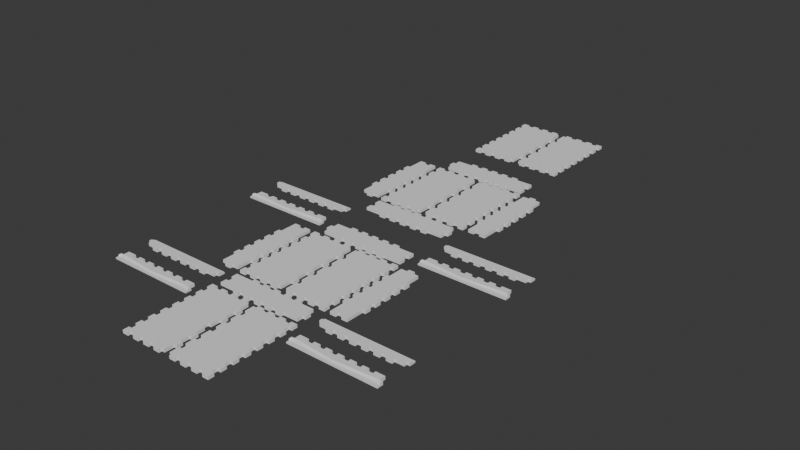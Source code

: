 # Source: caixa.blend  (saved by Blender 4.0.36; exported with 4.5.12 LTS)
import bpy
from mathutils import Matrix  # noqa: F401  (used for matrix-valued properties, if any)

bpy.ops.wm.read_factory_settings(use_empty=True)
scene = bpy.context.scene
scene.name = 'Scene'

# ---- collections
col_base = bpy.data.collections.new('base'); scene.collection.children.link(col_base)
col_lateral = bpy.data.collections.new('lateral'); scene.collection.children.link(col_lateral)

# ---- world
world_world = bpy.data.worlds.new('World'); scene.world = world_world
world_world.use_nodes = True; world_world.node_tree.nodes.clear()
_N = world_world.node_tree.nodes; _L = world_world.node_tree.links
n0 = _N.new('ShaderNodeOutputWorld'); n0.name = 'World Output'; n0.location = (300, 300)
n1 = _N.new('ShaderNodeBackground'); n1.name = 'Background'; n1.location = (10, 300)
n1.inputs[0].default_value = (0.05088, 0.05088, 0.05088, 1.0)
_L.new(n1.outputs[0], n0.inputs[0])
n0.is_active_output = True
world_world.color = (0.05088, 0.05088, 0.05088)
world_world.use_sun_shadow = False
world_world.sun_shadow_jitter_overblur = 0.0

# ---- meshes
me_plane = bpy.data.meshes.new('Plane')
me_plane.from_pydata([(-15.0, 15.0, 0.0), (-7.0, 15.0, 0.0), (-11.0, 15.0, 0.0), (-3.0, 14.0, 0.0), (-13.0, 15.0, 0.0), (-5.0, 15.0, 0.0), (-9.0, 14.0, 0.0), (-1.0, 14.0, 0.0), (-14.0, 15.0, 0.0), (-10.0, 15.0, 0.0), (-12.0, 14.0, 0.0), (-7.0, 14.0, 0.0), (-2.0, 15.0, 0.0), (-4.0, 14.0, 0.0), (0.0, 14.0, 0.0), (-15.0, 14.0, 0.0), (-13.0, 14.0, 0.0), (-11.0, 14.0, 0.0), (-8.0, 14.0, 0.0), (-9.0, 15.0, 0.0), (-6.0, 15.0, 0.0), (-5.0, 14.0, 0.0), (-3.0, 15.0, 0.0), (-1.0, 15.0, 0.0), (-15.0, 1.0, 0.0), (-15.0, 9.0, 0.0), (-15.0, 5.0, 0.0), (-14.0, 13.0, 0.0), (-15.0, 3.0, 0.0), (-15.0, 11.0, 0.0), (-14.0, 7.0, 0.0), (-15.0, 2.0, 0.0), (-15.0, 6.0, 0.0), (-14.0, 4.0, 0.0), (-14.0, 9.0, 0.0), (-15.0, 14.0, 0.0), (-14.0, 12.0, 0.0), (-14.0, 0.0, 0.0), (-14.0, 1.0, 0.0), (-14.0, 3.0, 0.0), (-14.0, 5.0, 0.0), (-14.0, 8.0, 0.0), (-15.0, 7.0, 0.0), (-15.0, 10.0, 0.0), (-14.0, 11.0, 0.0), (-15.0, 13.0, 0.0), (0.0, 0.0, 0.0), (0.0, 4.0, 0.0), (1.0, 8.0, 0.0), (1.0, 2.0, 0.0), (0.0, 10.0, 0.0), (1.0, 4.0, 0.0), (1.0, 10.0, 0.0), (0.0, 8.0, 0.0), (0.0, 2.0, 0.0), (-15.0, 15.0, 1.0), (-7.0, 15.0, 1.0), (-11.0, 15.0, 1.0), (-3.0, 14.0, 1.0), (-13.0, 15.0, 1.0), (-5.0, 15.0, 1.0), (-9.0, 14.0, 1.0), (-1.0, 14.0, 1.0), (-14.0, 15.0, 1.0), (-10.0, 15.0, 1.0), (-12.0, 14.0, 1.0), (-7.0, 14.0, 1.0), (-2.0, 15.0, 1.0), (-4.0, 14.0, 1.0), (0.0, 14.0, 1.0), (-15.0, 14.0, 1.0), (-13.0, 14.0, 1.0), (-11.0, 14.0, 1.0), (-8.0, 14.0, 1.0), (-9.0, 15.0, 1.0), (-6.0, 15.0, 1.0), (-5.0, 14.0, 1.0), (-3.0, 15.0, 1.0), (-1.0, 15.0, 1.0), (-15.0, 1.0, 1.0), (-15.0, 9.0, 1.0), (-15.0, 5.0, 1.0), (-14.0, 13.0, 1.0), (-15.0, 3.0, 1.0), (-15.0, 11.0, 1.0), (-14.0, 7.0, 1.0), (-15.0, 2.0, 1.0), (-15.0, 6.0, 1.0), (-14.0, 4.0, 1.0), (-14.0, 9.0, 1.0), (-15.0, 14.0, 1.0), (-14.0, 12.0, 1.0), (-14.0, 0.0, 1.0), (-14.0, 1.0, 1.0), (-14.0, 3.0, 1.0), (-14.0, 5.0, 1.0), (-14.0, 8.0, 1.0), (-15.0, 7.0, 1.0), (-15.0, 10.0, 1.0), (-14.0, 11.0, 1.0), (-15.0, 13.0, 1.0), (0.0, 0.0, 1.0), (0.0, 4.0, 1.0), (1.0, 8.0, 1.0), (1.0, 2.0, 1.0), (0.0, 10.0, 1.0), (1.0, 4.0, 1.0), (1.0, 10.0, 1.0), (0.0, 8.0, 1.0), (0.0, 2.0, 1.0)], [], [(8, 0, 15, 35, 45, 27, 36, 44, 29, 43, 25, 34, 41, 30, 42, 32, 26, 40, 33, 39, 28, 31, 24, 38, 37, 46, 54, 49, 51, 47, 53, 48, 52, 50, 14, 7, 23, 12, 22, 3, 13, 21, 5, 20, 1, 11, 18, 6, 19, 9, 2, 17, 10, 16, 4), (63, 59, 71, 65, 72, 57, 64, 74, 61, 73, 66, 56, 75, 60, 76, 68, 58, 77, 67, 78, 62, 69, 105, 107, 103, 108, 102, 106, 104, 109, 101, 92, 93, 79, 86, 83, 94, 88, 95, 81, 87, 97, 85, 96, 89, 80, 98, 84, 99, 91, 82, 100, 90, 70, 55), (14, 50, 105, 69), (20, 5, 60, 75), (35, 15, 70, 90), (21, 13, 68, 76), (50, 52, 107, 105), (22, 12, 67, 77), (51, 49, 104, 106), (23, 7, 62, 78), (48, 53, 108, 103), (24, 31, 86, 79), (52, 48, 103, 107), (25, 43, 98, 80), (53, 47, 102, 108), (26, 32, 87, 81), (49, 54, 109, 104), (27, 45, 100, 82), (0, 8, 63, 55), (47, 51, 106, 102), (28, 39, 94, 83), (1, 20, 75, 56), (54, 46, 101, 109), (29, 44, 99, 84), (2, 9, 64, 57), (30, 41, 96, 85), (3, 22, 77, 58), (37, 38, 93, 92), (4, 16, 71, 59), (31, 28, 83, 86), (5, 21, 76, 60), (32, 42, 97, 87), (6, 18, 73, 61), (33, 40, 95, 88), (7, 14, 69, 62), (34, 25, 80, 89), (8, 4, 59, 63), (36, 27, 82, 91), (9, 19, 74, 64), (38, 24, 79, 93), (10, 17, 72, 65), (39, 33, 88, 94), (11, 1, 56, 66), (40, 26, 81, 95), (12, 23, 78, 67), (41, 34, 89, 96), (13, 3, 58, 68), (42, 30, 85, 97), (15, 0, 55, 70), (43, 29, 84, 98), (16, 10, 65, 71), (44, 36, 91, 99), (17, 2, 57, 72), (45, 35, 90, 100), (18, 11, 66, 73), (46, 37, 92, 101), (19, 6, 61, 74)])
me_plane.update()
me_plane_003 = bpy.data.meshes.new('Plane.003')
me_plane_003.from_pydata([(-14.0, 3.0, 0.0), (-7.0, 3.0, 0.0), (-11.0, 3.0, 0.0), (-3.0, 4.0, 0.0), (-13.0, 3.0, 0.0), (-5.0, 3.0, 0.0), (-9.0, 4.0, 0.0), (-1.0, 4.0, 0.0), (-10.0, 3.0, 0.0), (-12.0, 3.0, 0.0), (-7.0, 4.0, 0.0), (-2.0, 3.0, 0.0), (-4.0, 4.0, 0.0), (0.0, 4.0, 0.0), (-14.0, 2.0, 0.0), (-8.0, 4.0, 0.0), (-9.0, 3.0, 0.0), (-6.0, 3.0, 0.0), (-5.0, 4.0, 0.0), (-3.0, 3.0, 0.0), (-1.0, 3.0, 0.0), (-15.0, 1.0, 0.0), (-14.0, 2.0, 0.0), (-15.0, 0.0, 0.0), (-14.0, 1.0, 0.0), (0.0, 0.0, 0.0), (15.0, 3.0, 0.0), (7.0, 3.0, 0.0), (11.0, 3.0, 0.0), (3.0, 4.0, 0.0), (13.0, 3.0, 0.0), (5.0, 3.0, 0.0), (9.0, 4.0, 0.0), (1.0, 4.0, 0.0), (10.0, 3.0, 0.0), (12.0, 3.0, 0.0), (7.0, 4.0, 0.0), (2.0, 3.0, 0.0), (4.0, 4.0, 0.0), (15.0, 2.0, 0.0), (14.0, 3.0, 0.0), (8.0, 4.0, 0.0), (9.0, 3.0, 0.0), (6.0, 3.0, 0.0), (5.0, 4.0, 0.0), (3.0, 3.0, 0.0), (1.0, 3.0, 0.0), (14.0, 1.0, 0.0), (15.0, 2.0, 0.0), (14.0, 0.0, 0.0), (15.0, 1.0, 0.0), (-14.0, 3.0, 1.0), (-7.0, 3.0, 1.0), (-11.0, 3.0, 1.0), (-3.0, 4.0, 1.0), (-13.0, 3.0, 1.0), (-5.0, 3.0, 1.0), (-9.0, 4.0, 1.0), (-1.0, 4.0, 1.0), (-10.0, 3.0, 1.0), (-12.0, 3.0, 1.0), (-7.0, 4.0, 1.0), (-2.0, 3.0, 1.0), (-4.0, 4.0, 1.0), (0.0, 4.0, 1.0), (-14.0, 2.0, 1.0), (-8.0, 4.0, 1.0), (-9.0, 3.0, 1.0), (-6.0, 3.0, 1.0), (-5.0, 4.0, 1.0), (-3.0, 3.0, 1.0), (-1.0, 3.0, 1.0), (-15.0, 1.0, 1.0), (-14.0, 2.0, 1.0), (-15.0, 0.0, 1.0), (-14.0, 1.0, 1.0), (0.0, 0.0, 1.0), (15.0, 3.0, 1.0), (7.0, 3.0, 1.0), (11.0, 3.0, 1.0), (3.0, 4.0, 1.0), (13.0, 3.0, 1.0), (5.0, 3.0, 1.0), (9.0, 4.0, 1.0), (1.0, 4.0, 1.0), (10.0, 3.0, 1.0), (12.0, 3.0, 1.0), (7.0, 4.0, 1.0), (2.0, 3.0, 1.0), (4.0, 4.0, 1.0), (15.0, 2.0, 1.0), (14.0, 3.0, 1.0), (8.0, 4.0, 1.0), (9.0, 3.0, 1.0), (6.0, 3.0, 1.0), (5.0, 4.0, 1.0), (3.0, 3.0, 1.0), (1.0, 3.0, 1.0), (14.0, 1.0, 1.0), (15.0, 2.0, 1.0), (14.0, 0.0, 1.0), (15.0, 1.0, 1.0)], [], [(4, 9, 2, 8, 16, 6, 15, 10, 1, 17, 5, 18, 12, 3, 19, 11, 20, 7, 13, 25, 23, 21, 24, 22, 14, 0), (49, 25, 13, 33, 46, 37, 45, 29, 38, 44, 31, 43, 27, 36, 41, 32, 42, 34, 28, 35, 30, 40, 26, 39, 48, 50, 47), (55, 51, 65, 73, 75, 72, 74, 76, 64, 58, 71, 62, 70, 54, 63, 69, 56, 68, 52, 61, 66, 57, 67, 59, 53, 60), (100, 98, 101, 99, 90, 77, 91, 81, 86, 79, 85, 93, 83, 92, 87, 78, 94, 82, 95, 89, 80, 96, 88, 97, 84, 64, 76), (32, 41, 92, 83), (19, 3, 54, 70), (33, 13, 64, 84), (18, 5, 56, 69), (34, 42, 93, 85), (15, 6, 57, 66), (30, 35, 86, 81), (13, 7, 58, 64), (36, 27, 78, 87), (16, 8, 59, 67), (37, 46, 97, 88), (1, 10, 61, 52), (38, 29, 80, 89), (20, 11, 62, 71), (39, 26, 77, 90), (3, 12, 63, 54), (40, 30, 81, 91), (0, 14, 65, 51), (26, 40, 91, 77), (2, 9, 60, 53), (41, 36, 87, 92), (35, 28, 79, 86), (42, 32, 83, 93), (10, 15, 66, 61), (43, 31, 82, 94), (6, 16, 67, 57), (44, 38, 89, 95), (5, 17, 68, 56), (45, 37, 88, 96), (12, 18, 69, 63), (46, 33, 84, 97), (11, 19, 70, 62), (47, 50, 101, 98), (7, 20, 71, 58), (49, 47, 98, 100), (24, 21, 72, 75), (50, 48, 99, 101), (21, 23, 74, 72), (25, 49, 100, 76), (22, 24, 75, 73), (48, 39, 90, 99), (14, 22, 73, 65), (23, 25, 76, 74), (4, 0, 51, 55), (27, 43, 94, 78), (9, 4, 55, 60), (28, 34, 85, 79), (29, 45, 96, 80), (17, 1, 52, 68), (31, 44, 95, 82), (8, 2, 53, 59)])
me_plane_003.update()
me_plane_007 = bpy.data.meshes.new('Plane.007')
me_plane_007.from_pydata([(-14.0, 3.0, 0.0), (-7.0, 3.0, 0.0), (-11.0, 3.0, 0.0), (-3.0, 4.0, 0.0), (-13.0, 3.0, 0.0), (-5.0, 3.0, 0.0), (-9.0, 4.0, 0.0), (-1.0, 4.0, 0.0), (-10.0, 3.0, 0.0), (-12.0, 3.0, 0.0), (-7.0, 4.0, 0.0), (-2.0, 3.0, 0.0), (-4.0, 4.0, 0.0), (1.748e-07, 4.0, 0.0), (-14.0, 2.0, 0.0), (-8.0, 4.0, 0.0), (-9.0, 3.0, 0.0), (-6.0, 3.0, 0.0), (-5.0, 4.0, 0.0), (-3.0, 3.0, 0.0), (-1.0, 3.0, 0.0), (-15.0, 1.0, 0.0), (-14.0, 2.0, 0.0), (-15.0, 6.557e-07, 0.0), (-14.0, 1.0, 0.0), (0.0, 0.0, 0.0), (15.0, 3.0, 0.0), (7.0, 3.0, 0.0), (11.0, 3.0, 0.0), (3.0, 4.0, 0.0), (13.0, 3.0, 0.0), (5.0, 3.0, 0.0), (9.0, 4.0, 0.0), (1.0, 4.0, 0.0), (10.0, 3.0, 0.0), (12.0, 3.0, 0.0), (7.0, 4.0, 0.0), (2.0, 3.0, 0.0), (4.0, 4.0, 0.0), (15.0, 2.0, 0.0), (14.0, 3.0, 0.0), (8.0, 4.0, 0.0), (9.0, 3.0, 0.0), (6.0, 3.0, 0.0), (5.0, 4.0, 0.0), (3.0, 3.0, 0.0), (1.0, 3.0, 0.0), (14.0, 1.0, 0.0), (15.0, 2.0, 0.0), (14.0, -6.12e-07, 0.0), (15.0, 1.0, 0.0), (-14.0, 3.0, 1.0), (-7.0, 3.0, 1.0), (-11.0, 3.0, 1.0), (-3.0, 4.0, 1.0), (-13.0, 3.0, 1.0), (-5.0, 3.0, 1.0), (-9.0, 4.0, 1.0), (-1.0, 4.0, 1.0), (-10.0, 3.0, 1.0), (-12.0, 3.0, 1.0), (-7.0, 4.0, 1.0), (-2.0, 3.0, 1.0), (-4.0, 4.0, 1.0), (1.748e-07, 4.0, 1.0), (-14.0, 2.0, 1.0), (-8.0, 4.0, 1.0), (-9.0, 3.0, 1.0), (-6.0, 3.0, 1.0), (-5.0, 4.0, 1.0), (-3.0, 3.0, 1.0), (-1.0, 3.0, 1.0), (-15.0, 1.0, 1.0), (-14.0, 2.0, 1.0), (-15.0, 6.557e-07, 1.0), (-14.0, 1.0, 1.0), (0.0, 0.0, 1.0), (15.0, 3.0, 1.0), (7.0, 3.0, 1.0), (11.0, 3.0, 1.0), (3.0, 4.0, 1.0), (13.0, 3.0, 1.0), (5.0, 3.0, 1.0), (9.0, 4.0, 1.0), (1.0, 4.0, 1.0), (10.0, 3.0, 1.0), (12.0, 3.0, 1.0), (7.0, 4.0, 1.0), (2.0, 3.0, 1.0), (4.0, 4.0, 1.0), (15.0, 2.0, 1.0), (14.0, 3.0, 1.0), (8.0, 4.0, 1.0), (9.0, 3.0, 1.0), (6.0, 3.0, 1.0), (5.0, 4.0, 1.0), (3.0, 3.0, 1.0), (1.0, 3.0, 1.0), (14.0, 1.0, 1.0), (15.0, 2.0, 1.0), (14.0, -6.12e-07, 1.0), (15.0, 1.0, 1.0)], [], [(4, 9, 2, 8, 16, 6, 15, 10, 1, 17, 5, 18, 12, 3, 19, 11, 20, 7, 13, 25, 23, 21, 24, 22, 14, 0), (49, 25, 13, 33, 46, 37, 45, 29, 38, 44, 31, 43, 27, 36, 41, 32, 42, 34, 28, 35, 30, 40, 26, 39, 48, 50, 47), (55, 51, 65, 73, 75, 72, 74, 76, 64, 58, 71, 62, 70, 54, 63, 69, 56, 68, 52, 61, 66, 57, 67, 59, 53, 60), (100, 98, 101, 99, 90, 77, 91, 81, 86, 79, 85, 93, 83, 92, 87, 78, 94, 82, 95, 89, 80, 96, 88, 97, 84, 64, 76), (33, 13, 64, 84), (15, 6, 57, 66), (34, 42, 93, 85), (13, 7, 58, 64), (30, 35, 86, 81), (16, 8, 59, 67), (36, 27, 78, 87), (9, 4, 55, 60), (37, 46, 97, 88), (1, 10, 61, 52), (38, 29, 80, 89), (20, 11, 62, 71), (39, 26, 77, 90), (3, 12, 63, 54), (40, 30, 81, 91), (0, 14, 65, 51), (26, 40, 91, 77), (35, 28, 79, 86), (41, 36, 87, 92), (4, 0, 51, 55), (42, 32, 83, 93), (10, 15, 66, 61), (43, 31, 82, 94), (6, 16, 67, 57), (44, 38, 89, 95), (5, 17, 68, 56), (45, 37, 88, 96), (12, 18, 69, 63), (46, 33, 84, 97), (11, 19, 70, 62), (47, 50, 101, 98), (7, 20, 71, 58), (49, 47, 98, 100), (24, 21, 72, 75), (50, 48, 99, 101), (21, 23, 74, 72), (25, 49, 100, 76), (22, 24, 75, 73), (48, 39, 90, 99), (14, 22, 73, 65), (23, 25, 76, 74), (2, 9, 60, 53), (27, 43, 94, 78), (28, 34, 85, 79), (17, 1, 52, 68), (29, 45, 96, 80), (8, 2, 53, 59), (31, 44, 95, 82), (19, 3, 54, 70), (32, 41, 92, 83), (18, 5, 56, 69)])
me_plane_007.update()
me_plane_008 = bpy.data.meshes.new('Plane.008')
me_plane_008.from_pydata([(-14.0, 3.0, 0.0), (-7.0, 3.0, 0.0), (-11.0, 3.0, 0.0), (-3.0, 4.0, 0.0), (-13.0, 3.0, 0.0), (-5.0, 3.0, 0.0), (-9.0, 4.0, 0.0), (-1.0, 4.0, 0.0), (-10.0, 3.0, 0.0), (-12.0, 3.0, 0.0), (-7.0, 4.0, 0.0), (-2.0, 3.0, 0.0), (-4.0, 4.0, 0.0), (4.77e-08, 4.0, 0.0), (-14.0, 2.0, 0.0), (-8.0, 4.0, 0.0), (-9.0, 3.0, 0.0), (-6.0, 3.0, 0.0), (-5.0, 4.0, 0.0), (-3.0, 3.0, 0.0), (-1.0, 3.0, 0.0), (-15.0, 1.0, 0.0), (-14.0, 2.0, 0.0), (-15.0, 1.789e-07, 0.0), (-14.0, 1.0, 0.0), (0.0, 0.0, 0.0), (15.0, 3.0, 0.0), (7.0, 3.0, 0.0), (11.0, 3.0, 0.0), (3.0, 4.0, 0.0), (13.0, 3.0, 0.0), (5.0, 3.0, 0.0), (9.0, 4.0, 0.0), (1.0, 4.0, 0.0), (10.0, 3.0, 0.0), (12.0, 3.0, 0.0), (7.0, 4.0, 0.0), (2.0, 3.0, 0.0), (4.0, 4.0, 0.0), (15.0, 2.0, 0.0), (14.0, 3.0, 0.0), (8.0, 4.0, 0.0), (9.0, 3.0, 0.0), (6.0, 3.0, 0.0), (5.0, 4.0, 0.0), (3.0, 3.0, 0.0), (1.0, 3.0, 0.0), (14.0, 1.0, 0.0), (15.0, 2.0, 0.0), (14.0, -1.669e-07, 0.0), (15.0, 1.0, 0.0), (-14.0, 3.0, 1.0), (-7.0, 3.0, 1.0), (-11.0, 3.0, 1.0), (-3.0, 4.0, 1.0), (-13.0, 3.0, 1.0), (-5.0, 3.0, 1.0), (-9.0, 4.0, 1.0), (-1.0, 4.0, 1.0), (-10.0, 3.0, 1.0), (-12.0, 3.0, 1.0), (-7.0, 4.0, 1.0), (-2.0, 3.0, 1.0), (-4.0, 4.0, 1.0), (4.77e-08, 4.0, 1.0), (-14.0, 2.0, 1.0), (-8.0, 4.0, 1.0), (-9.0, 3.0, 1.0), (-6.0, 3.0, 1.0), (-5.0, 4.0, 1.0), (-3.0, 3.0, 1.0), (-1.0, 3.0, 1.0), (-15.0, 1.0, 1.0), (-14.0, 2.0, 1.0), (-15.0, 1.789e-07, 1.0), (-14.0, 1.0, 1.0), (0.0, 0.0, 1.0), (15.0, 3.0, 1.0), (7.0, 3.0, 1.0), (11.0, 3.0, 1.0), (3.0, 4.0, 1.0), (13.0, 3.0, 1.0), (5.0, 3.0, 1.0), (9.0, 4.0, 1.0), (1.0, 4.0, 1.0), (10.0, 3.0, 1.0), (12.0, 3.0, 1.0), (7.0, 4.0, 1.0), (2.0, 3.0, 1.0), (4.0, 4.0, 1.0), (15.0, 2.0, 1.0), (14.0, 3.0, 1.0), (8.0, 4.0, 1.0), (9.0, 3.0, 1.0), (6.0, 3.0, 1.0), (5.0, 4.0, 1.0), (3.0, 3.0, 1.0), (1.0, 3.0, 1.0), (14.0, 1.0, 1.0), (15.0, 2.0, 1.0), (14.0, -1.669e-07, 1.0), (15.0, 1.0, 1.0)], [], [(4, 9, 2, 8, 16, 6, 15, 10, 1, 17, 5, 18, 12, 3, 19, 11, 20, 7, 13, 25, 23, 21, 24, 22, 14, 0), (49, 25, 13, 33, 46, 37, 45, 29, 38, 44, 31, 43, 27, 36, 41, 32, 42, 34, 28, 35, 30, 40, 26, 39, 48, 50, 47), (55, 51, 65, 73, 75, 72, 74, 76, 64, 58, 71, 62, 70, 54, 63, 69, 56, 68, 52, 61, 66, 57, 67, 59, 53, 60), (100, 98, 101, 99, 90, 77, 91, 81, 86, 79, 85, 93, 83, 92, 87, 78, 94, 82, 95, 89, 80, 96, 88, 97, 84, 64, 76), (10, 15, 66, 61), (43, 31, 82, 94), (6, 16, 67, 57), (44, 38, 89, 95), (5, 17, 68, 56), (45, 37, 88, 96), (12, 18, 69, 63), (46, 33, 84, 97), (11, 19, 70, 62), (47, 50, 101, 98), (7, 20, 71, 58), (49, 47, 98, 100), (24, 21, 72, 75), (50, 48, 99, 101), (21, 23, 74, 72), (25, 49, 100, 76), (22, 24, 75, 73), (48, 39, 90, 99), (14, 22, 73, 65), (23, 25, 76, 74), (9, 4, 55, 60), (27, 43, 94, 78), (28, 34, 85, 79), (17, 1, 52, 68), (29, 45, 96, 80), (8, 2, 53, 59), (31, 44, 95, 82), (19, 3, 54, 70), (32, 41, 92, 83), (18, 5, 56, 69), (33, 13, 64, 84), (15, 6, 57, 66), (34, 42, 93, 85), (13, 7, 58, 64), (30, 35, 86, 81), (2, 9, 60, 53), (36, 27, 78, 87), (16, 8, 59, 67), (37, 46, 97, 88), (1, 10, 61, 52), (38, 29, 80, 89), (20, 11, 62, 71), (39, 26, 77, 90), (3, 12, 63, 54), (40, 30, 81, 91), (0, 14, 65, 51), (26, 40, 91, 77), (4, 0, 51, 55), (41, 36, 87, 92), (35, 28, 79, 86), (42, 32, 83, 93)])
me_plane_008.update()
me_plane_009 = bpy.data.meshes.new('Plane.009')
me_plane_009.from_pydata([(-14.0, 3.0, 0.0), (-7.0, 3.0, 0.0), (-11.0, 3.0, 0.0), (-3.0, 4.0, 0.0), (-13.0, 3.0, 0.0), (-5.0, 3.0, 0.0), (-9.0, 4.0, 0.0), (-1.0, 4.0, 0.0), (-10.0, 3.0, 0.0), (-12.0, 3.0, 0.0), (-7.0, 4.0, 0.0), (-2.0, 3.0, 0.0), (-4.0, 4.0, 0.0), (-3.497e-07, 4.0, 0.0), (-14.0, 2.0, 0.0), (-8.0, 4.0, 0.0), (-9.0, 3.0, 0.0), (-6.0, 3.0, 0.0), (-5.0, 4.0, 0.0), (-3.0, 3.0, 0.0), (-1.0, 3.0, 0.0), (-15.0, 1.0, 0.0), (-14.0, 2.0, 0.0), (-15.0, -1.311e-06, 0.0), (-14.0, 1.0, 0.0), (0.0, 0.0, 0.0), (15.0, 3.0, 0.0), (7.0, 3.0, 0.0), (11.0, 3.0, 0.0), (3.0, 4.0, 0.0), (13.0, 3.0, 0.0), (5.0, 3.0, 0.0), (9.0, 4.0, 0.0), (1.0, 4.0, 0.0), (10.0, 3.0, 0.0), (12.0, 3.0, 0.0), (7.0, 4.0, 0.0), (2.0, 3.0, 0.0), (4.0, 4.0, 0.0), (15.0, 2.0, 0.0), (14.0, 3.0, 0.0), (8.0, 4.0, 0.0), (9.0, 3.0, 0.0), (6.0, 3.0, 0.0), (5.0, 4.0, 0.0), (3.0, 3.0, 0.0), (1.0, 3.0, 0.0), (14.0, 1.0, 0.0), (15.0, 2.0, 0.0), (14.0, 1.224e-06, 0.0), (15.0, 1.0, 0.0), (-14.0, 3.0, 1.0), (-7.0, 3.0, 1.0), (-11.0, 3.0, 1.0), (-3.0, 4.0, 1.0), (-13.0, 3.0, 1.0), (-5.0, 3.0, 1.0), (-9.0, 4.0, 1.0), (-1.0, 4.0, 1.0), (-10.0, 3.0, 1.0), (-12.0, 3.0, 1.0), (-7.0, 4.0, 1.0), (-2.0, 3.0, 1.0), (-4.0, 4.0, 1.0), (-3.497e-07, 4.0, 1.0), (-14.0, 2.0, 1.0), (-8.0, 4.0, 1.0), (-9.0, 3.0, 1.0), (-6.0, 3.0, 1.0), (-5.0, 4.0, 1.0), (-3.0, 3.0, 1.0), (-1.0, 3.0, 1.0), (-15.0, 1.0, 1.0), (-14.0, 2.0, 1.0), (-15.0, -1.311e-06, 1.0), (-14.0, 1.0, 1.0), (0.0, 0.0, 1.0), (15.0, 3.0, 1.0), (7.0, 3.0, 1.0), (11.0, 3.0, 1.0), (3.0, 4.0, 1.0), (13.0, 3.0, 1.0), (5.0, 3.0, 1.0), (9.0, 4.0, 1.0), (1.0, 4.0, 1.0), (10.0, 3.0, 1.0), (12.0, 3.0, 1.0), (7.0, 4.0, 1.0), (2.0, 3.0, 1.0), (4.0, 4.0, 1.0), (15.0, 2.0, 1.0), (14.0, 3.0, 1.0), (8.0, 4.0, 1.0), (9.0, 3.0, 1.0), (6.0, 3.0, 1.0), (5.0, 4.0, 1.0), (3.0, 3.0, 1.0), (1.0, 3.0, 1.0), (14.0, 1.0, 1.0), (15.0, 2.0, 1.0), (14.0, 1.224e-06, 1.0), (15.0, 1.0, 1.0)], [], [(4, 9, 2, 8, 16, 6, 15, 10, 1, 17, 5, 18, 12, 3, 19, 11, 20, 7, 13, 25, 23, 21, 24, 22, 14, 0), (49, 25, 13, 33, 46, 37, 45, 29, 38, 44, 31, 43, 27, 36, 41, 32, 42, 34, 28, 35, 30, 40, 26, 39, 48, 50, 47), (55, 51, 65, 73, 75, 72, 74, 76, 64, 58, 71, 62, 70, 54, 63, 69, 56, 68, 52, 61, 66, 57, 67, 59, 53, 60), (100, 98, 101, 99, 90, 77, 91, 81, 86, 79, 85, 93, 83, 92, 87, 78, 94, 82, 95, 89, 80, 96, 88, 97, 84, 64, 76), (47, 50, 101, 98), (7, 20, 71, 58), (49, 47, 98, 100), (24, 21, 72, 75), (50, 48, 99, 101), (21, 23, 74, 72), (25, 49, 100, 76), (22, 24, 75, 73), (48, 39, 90, 99), (14, 22, 73, 65), (23, 25, 76, 74), (2, 9, 60, 53), (27, 43, 94, 78), (28, 34, 85, 79), (17, 1, 52, 68), (29, 45, 96, 80), (8, 2, 53, 59), (31, 44, 95, 82), (19, 3, 54, 70), (32, 41, 92, 83), (18, 5, 56, 69), (33, 13, 64, 84), (15, 6, 57, 66), (34, 42, 93, 85), (13, 7, 58, 64), (30, 35, 86, 81), (35, 28, 79, 86), (36, 27, 78, 87), (16, 8, 59, 67), (37, 46, 97, 88), (1, 10, 61, 52), (38, 29, 80, 89), (20, 11, 62, 71), (39, 26, 77, 90), (3, 12, 63, 54), (40, 30, 81, 91), (0, 14, 65, 51), (26, 40, 91, 77), (4, 0, 51, 55), (41, 36, 87, 92), (9, 4, 55, 60), (42, 32, 83, 93), (10, 15, 66, 61), (43, 31, 82, 94), (6, 16, 67, 57), (44, 38, 89, 95), (5, 17, 68, 56), (45, 37, 88, 96), (12, 18, 69, 63), (46, 33, 84, 97), (11, 19, 70, 62)])
me_plane_009.update()
me_plane_010 = bpy.data.meshes.new('Plane.010')
me_plane_010.from_pydata([(-15.0, 15.0, 0.0), (-7.0, 15.0, 0.0), (-11.0, 15.0, 0.0), (-3.0, 14.0, 0.0), (-13.0, 15.0, 0.0), (-5.0, 15.0, 0.0), (-9.0, 14.0, 0.0), (-1.0, 14.0, 0.0), (-14.0, 15.0, 0.0), (-10.0, 15.0, 0.0), (-12.0, 14.0, 0.0), (-7.0, 14.0, 0.0), (-2.0, 15.0, 0.0), (-4.0, 14.0, 0.0), (0.0, 14.0, 0.0), (-15.0, 14.0, 0.0), (-13.0, 14.0, 0.0), (-11.0, 14.0, 0.0), (-8.0, 14.0, 0.0), (-9.0, 15.0, 0.0), (-6.0, 15.0, 0.0), (-5.0, 14.0, 0.0), (-3.0, 15.0, 0.0), (-1.0, 15.0, 0.0), (-15.0, 1.0, 0.0), (-15.0, 9.0, 0.0), (-15.0, 5.0, 0.0), (-14.0, 13.0, 0.0), (-15.0, 3.0, 0.0), (-15.0, 11.0, 0.0), (-14.0, 7.0, 0.0), (-15.0, 2.0, 0.0), (-15.0, 6.0, 0.0), (-14.0, 4.0, 0.0), (-14.0, 9.0, 0.0), (-15.0, 14.0, 0.0), (-14.0, 12.0, 0.0), (-14.0, 0.0, 0.0), (-14.0, 1.0, 0.0), (-14.0, 3.0, 0.0), (-14.0, 5.0, 0.0), (-14.0, 8.0, 0.0), (-15.0, 7.0, 0.0), (-15.0, 10.0, 0.0), (-14.0, 11.0, 0.0), (-15.0, 13.0, 0.0), (-1.0, 1.0, 0.0), (-1.0, 0.0, 0.0), (0.0, 1.0, 0.0), (0.0, 6.0, 0.0), (0.0, 9.0, 0.0), (0.0, 11.0, 0.0), (0.0, 4.0, 0.0), (1.0, 9.0, 0.0), (1.0, 11.0, 0.0), (1.0, 6.0, 0.0), (1.0, 4.0, 0.0), (-15.0, 15.0, 1.0), (-7.0, 15.0, 1.0), (-11.0, 15.0, 1.0), (-3.0, 14.0, 1.0), (-13.0, 15.0, 1.0), (-5.0, 15.0, 1.0), (-9.0, 14.0, 1.0), (-1.0, 14.0, 1.0), (-14.0, 15.0, 1.0), (-10.0, 15.0, 1.0), (-12.0, 14.0, 1.0), (-7.0, 14.0, 1.0), (-2.0, 15.0, 1.0), (-4.0, 14.0, 1.0), (0.0, 14.0, 1.0), (-15.0, 14.0, 1.0), (-13.0, 14.0, 1.0), (-11.0, 14.0, 1.0), (-8.0, 14.0, 1.0), (-9.0, 15.0, 1.0), (-6.0, 15.0, 1.0), (-5.0, 14.0, 1.0), (-3.0, 15.0, 1.0), (-1.0, 15.0, 1.0), (-15.0, 1.0, 1.0), (-15.0, 9.0, 1.0), (-15.0, 5.0, 1.0), (-14.0, 13.0, 1.0), (-15.0, 3.0, 1.0), (-15.0, 11.0, 1.0), (-14.0, 7.0, 1.0), (-15.0, 2.0, 1.0), (-15.0, 6.0, 1.0), (-14.0, 4.0, 1.0), (-14.0, 9.0, 1.0), (-15.0, 14.0, 1.0), (-14.0, 12.0, 1.0), (-14.0, 0.0, 1.0), (-14.0, 1.0, 1.0), (-14.0, 3.0, 1.0), (-14.0, 5.0, 1.0), (-14.0, 8.0, 1.0), (-15.0, 7.0, 1.0), (-15.0, 10.0, 1.0), (-14.0, 11.0, 1.0), (-15.0, 13.0, 1.0), (-1.0, 1.0, 1.0), (-1.0, 0.0, 1.0), (0.0, 1.0, 1.0), (0.0, 6.0, 1.0), (0.0, 9.0, 1.0), (0.0, 11.0, 1.0), (0.0, 4.0, 1.0), (1.0, 9.0, 1.0), (1.0, 11.0, 1.0), (1.0, 6.0, 1.0), (1.0, 4.0, 1.0)], [], [(8, 4, 16, 10, 17, 2, 9, 19, 6, 18, 11, 1, 20, 5, 21, 13, 3, 22, 12, 23, 7, 14, 51, 54, 53, 50, 49, 55, 56, 52, 48, 46, 47, 37, 38, 24, 31, 28, 39, 33, 40, 26, 32, 42, 30, 41, 34, 25, 43, 29, 44, 36, 27, 45, 35, 15, 0), (65, 57, 72, 92, 102, 84, 93, 101, 86, 100, 82, 91, 98, 87, 99, 89, 83, 97, 90, 96, 85, 88, 81, 95, 94, 104, 103, 105, 109, 113, 112, 106, 107, 110, 111, 108, 71, 64, 80, 69, 79, 60, 70, 78, 62, 77, 58, 68, 75, 63, 76, 66, 59, 74, 67, 73, 61), (34, 41, 98, 91), (3, 13, 70, 60), (30, 42, 99, 87), (0, 15, 72, 57), (29, 43, 100, 86), (10, 16, 73, 67), (36, 44, 101, 93), (2, 17, 74, 59), (35, 45, 102, 92), (11, 18, 75, 68), (47, 46, 103, 104), (6, 19, 76, 63), (51, 14, 71, 108), (5, 20, 77, 62), (15, 35, 92, 72), (13, 21, 78, 70), (37, 47, 104, 94), (12, 22, 79, 69), (46, 48, 105, 103), (7, 23, 80, 64), (49, 50, 107, 106), (31, 24, 81, 88), (48, 52, 109, 105), (43, 25, 82, 100), (53, 54, 111, 110), (32, 26, 83, 89), (50, 53, 110, 107), (45, 27, 84, 102), (8, 0, 57, 65), (54, 51, 108, 111), (39, 28, 85, 96), (20, 1, 58, 77), (56, 55, 112, 113), (44, 29, 86, 101), (9, 2, 59, 66), (52, 56, 113, 109), (41, 30, 87, 98), (22, 3, 60, 79), (55, 49, 106, 112), (38, 37, 94, 95), (16, 4, 61, 73), (28, 31, 88, 85), (21, 5, 62, 78), (42, 32, 89, 99), (18, 6, 63, 75), (40, 33, 90, 97), (14, 7, 64, 71), (25, 34, 91, 82), (4, 8, 65, 61), (27, 36, 93, 84), (19, 9, 66, 76), (24, 38, 95, 81), (17, 10, 67, 74), (33, 39, 96, 90), (1, 11, 68, 58), (26, 40, 97, 83), (23, 12, 69, 80)])
me_plane_010.update()
me_plane_011 = bpy.data.meshes.new('Plane.011')
me_plane_011.from_pydata([(-15.0, 15.0, 0.0), (-7.0, 15.0, 0.0), (-11.0, 15.0, 0.0), (-3.0, 14.0, 0.0), (-13.0, 15.0, 0.0), (-5.0, 15.0, 0.0), (-9.0, 14.0, 0.0), (-1.0, 14.0, 0.0), (-14.0, 15.0, 0.0), (-10.0, 15.0, 0.0), (-12.0, 14.0, 0.0), (-7.0, 14.0, 0.0), (-2.0, 15.0, 0.0), (-4.0, 14.0, 0.0), (0.0, 14.0, 0.0), (-15.0, 14.0, 0.0), (-13.0, 14.0, 0.0), (-11.0, 14.0, 0.0), (-8.0, 14.0, 0.0), (-9.0, 15.0, 0.0), (-6.0, 15.0, 0.0), (-5.0, 14.0, 0.0), (-3.0, 15.0, 0.0), (-1.0, 15.0, 0.0), (-15.0, 1.0, 0.0), (-15.0, 9.0, 0.0), (-15.0, 5.0, 0.0), (-14.0, 13.0, 0.0), (-15.0, 3.0, 0.0), (-15.0, 11.0, 0.0), (-14.0, 7.0, 0.0), (-15.0, 2.0, 0.0), (-15.0, 6.0, 0.0), (-14.0, 4.0, 0.0), (-14.0, 9.0, 0.0), (-15.0, 14.0, 0.0), (-14.0, 12.0, 0.0), (-14.0, 0.0, 0.0), (-14.0, 1.0, 0.0), (-14.0, 3.0, 0.0), (-14.0, 5.0, 0.0), (-14.0, 8.0, 0.0), (-15.0, 7.0, 0.0), (-15.0, 10.0, 0.0), (-14.0, 11.0, 0.0), (-15.0, 13.0, 0.0), (-1.0, 1.0, 0.0), (-1.0, 0.0, 0.0), (0.0, 1.0, 0.0), (0.0, 6.0, 0.0), (0.0, 9.0, 0.0), (0.0, 11.0, 0.0), (0.0, 4.0, 0.0), (-1.0, 9.0, 0.0), (-1.0, 11.0, 0.0), (-1.0, 6.0, 0.0), (-1.0, 4.0, 0.0), (-15.0, 15.0, 1.0), (-7.0, 15.0, 1.0), (-11.0, 15.0, 1.0), (-3.0, 14.0, 1.0), (-13.0, 15.0, 1.0), (-5.0, 15.0, 1.0), (-9.0, 14.0, 1.0), (-1.0, 14.0, 1.0), (-14.0, 15.0, 1.0), (-10.0, 15.0, 1.0), (-12.0, 14.0, 1.0), (-7.0, 14.0, 1.0), (-2.0, 15.0, 1.0), (-4.0, 14.0, 1.0), (0.0, 14.0, 1.0), (-15.0, 14.0, 1.0), (-13.0, 14.0, 1.0), (-11.0, 14.0, 1.0), (-8.0, 14.0, 1.0), (-9.0, 15.0, 1.0), (-6.0, 15.0, 1.0), (-5.0, 14.0, 1.0), (-3.0, 15.0, 1.0), (-1.0, 15.0, 1.0), (-15.0, 1.0, 1.0), (-15.0, 9.0, 1.0), (-15.0, 5.0, 1.0), (-14.0, 13.0, 1.0), (-15.0, 3.0, 1.0), (-15.0, 11.0, 1.0), (-14.0, 7.0, 1.0), (-15.0, 2.0, 1.0), (-15.0, 6.0, 1.0), (-14.0, 4.0, 1.0), (-14.0, 9.0, 1.0), (-15.0, 14.0, 1.0), (-14.0, 12.0, 1.0), (-14.0, 0.0, 1.0), (-14.0, 1.0, 1.0), (-14.0, 3.0, 1.0), (-14.0, 5.0, 1.0), (-14.0, 8.0, 1.0), (-15.0, 7.0, 1.0), (-15.0, 10.0, 1.0), (-14.0, 11.0, 1.0), (-15.0, 13.0, 1.0), (-1.0, 1.0, 1.0), (-1.0, 0.0, 1.0), (0.0, 1.0, 1.0), (0.0, 6.0, 1.0), (0.0, 9.0, 1.0), (0.0, 11.0, 1.0), (0.0, 4.0, 1.0), (-1.0, 9.0, 1.0), (-1.0, 11.0, 1.0), (-1.0, 6.0, 1.0), (-1.0, 4.0, 1.0)], [], [(8, 4, 16, 10, 17, 2, 9, 19, 6, 18, 11, 1, 20, 5, 21, 13, 3, 22, 12, 23, 7, 14, 51, 54, 53, 50, 49, 55, 56, 52, 48, 46, 47, 37, 38, 24, 31, 28, 39, 33, 40, 26, 32, 42, 30, 41, 34, 25, 43, 29, 44, 36, 27, 45, 35, 15, 0), (65, 57, 72, 92, 102, 84, 93, 101, 86, 100, 82, 91, 98, 87, 99, 89, 83, 97, 90, 96, 85, 88, 81, 95, 94, 104, 103, 105, 109, 113, 112, 106, 107, 110, 111, 108, 71, 64, 80, 69, 79, 60, 70, 78, 62, 77, 58, 68, 75, 63, 76, 66, 59, 74, 67, 73, 61), (43, 25, 82, 100), (53, 54, 111, 110), (32, 26, 83, 89), (50, 53, 110, 107), (45, 27, 84, 102), (8, 0, 57, 65), (54, 51, 108, 111), (39, 28, 85, 96), (20, 1, 58, 77), (56, 55, 112, 113), (44, 29, 86, 101), (9, 2, 59, 66), (52, 56, 113, 109), (41, 30, 87, 98), (22, 3, 60, 79), (55, 49, 106, 112), (38, 37, 94, 95), (16, 4, 61, 73), (28, 31, 88, 85), (21, 5, 62, 78), (42, 32, 89, 99), (18, 6, 63, 75), (40, 33, 90, 97), (14, 7, 64, 71), (25, 34, 91, 82), (4, 8, 65, 61), (27, 36, 93, 84), (19, 9, 66, 76), (24, 38, 95, 81), (17, 10, 67, 74), (33, 39, 96, 90), (1, 11, 68, 58), (26, 40, 97, 83), (23, 12, 69, 80), (34, 41, 98, 91), (3, 13, 70, 60), (30, 42, 99, 87), (0, 15, 72, 57), (29, 43, 100, 86), (10, 16, 73, 67), (36, 44, 101, 93), (2, 17, 74, 59), (35, 45, 102, 92), (11, 18, 75, 68), (47, 46, 103, 104), (6, 19, 76, 63), (51, 14, 71, 108), (5, 20, 77, 62), (15, 35, 92, 72), (13, 21, 78, 70), (37, 47, 104, 94), (12, 22, 79, 69), (46, 48, 105, 103), (7, 23, 80, 64), (49, 50, 107, 106), (31, 24, 81, 88), (48, 52, 109, 105)])
me_plane_011.update()
me_plane_012 = bpy.data.meshes.new('Plane.012')
me_plane_012.from_pydata([(-15.0, 15.0, 0.0), (-7.0, 15.0, 0.0), (-11.0, 15.0, 0.0), (-3.0, 14.0, 0.0), (-13.0, 15.0, 0.0), (-5.0, 15.0, 0.0), (-9.0, 14.0, 0.0), (-1.0, 14.0, 0.0), (-14.0, 15.0, 0.0), (-10.0, 15.0, 0.0), (-12.0, 14.0, 0.0), (-7.0, 14.0, 0.0), (-2.0, 15.0, 0.0), (-4.0, 14.0, 0.0), (0.0, 14.0, 0.0), (-15.0, 14.0, 0.0), (-13.0, 14.0, 0.0), (-11.0, 14.0, 0.0), (-8.0, 14.0, 0.0), (-9.0, 15.0, 0.0), (-6.0, 15.0, 0.0), (-5.0, 14.0, 0.0), (-3.0, 15.0, 0.0), (-1.0, 15.0, 0.0), (-15.0, 1.0, 0.0), (-15.0, 9.0, 0.0), (-15.0, 5.0, 0.0), (-14.0, 13.0, 0.0), (-15.0, 3.0, 0.0), (-15.0, 11.0, 0.0), (-14.0, 7.0, 0.0), (-15.0, 2.0, 0.0), (-15.0, 6.0, 0.0), (-14.0, 4.0, 0.0), (-14.0, 9.0, 0.0), (-15.0, 14.0, 0.0), (-14.0, 12.0, 0.0), (-14.0, 0.0, 0.0), (-14.0, 1.0, 0.0), (-14.0, 3.0, 0.0), (-14.0, 5.0, 0.0), (-14.0, 8.0, 0.0), (-15.0, 7.0, 0.0), (-15.0, 10.0, 0.0), (-14.0, 11.0, 0.0), (-15.0, 13.0, 0.0), (0.0, 0.0, 0.0), (0.0, 4.0, 0.0), (-1.0, 8.0, 0.0), (-1.0, 2.0, 0.0), (0.0, 10.0, 0.0), (-1.0, 4.0, 0.0), (-1.0, 10.0, 0.0), (0.0, 8.0, 0.0), (0.0, 2.0, 0.0), (-15.0, 15.0, 1.0), (-7.0, 15.0, 1.0), (-11.0, 15.0, 1.0), (-3.0, 14.0, 1.0), (-13.0, 15.0, 1.0), (-5.0, 15.0, 1.0), (-9.0, 14.0, 1.0), (-1.0, 14.0, 1.0), (-14.0, 15.0, 1.0), (-10.0, 15.0, 1.0), (-12.0, 14.0, 1.0), (-7.0, 14.0, 1.0), (-2.0, 15.0, 1.0), (-4.0, 14.0, 1.0), (0.0, 14.0, 1.0), (-15.0, 14.0, 1.0), (-13.0, 14.0, 1.0), (-11.0, 14.0, 1.0), (-8.0, 14.0, 1.0), (-9.0, 15.0, 1.0), (-6.0, 15.0, 1.0), (-5.0, 14.0, 1.0), (-3.0, 15.0, 1.0), (-1.0, 15.0, 1.0), (-15.0, 1.0, 1.0), (-15.0, 9.0, 1.0), (-15.0, 5.0, 1.0), (-14.0, 13.0, 1.0), (-15.0, 3.0, 1.0), (-15.0, 11.0, 1.0), (-14.0, 7.0, 1.0), (-15.0, 2.0, 1.0), (-15.0, 6.0, 1.0), (-14.0, 4.0, 1.0), (-14.0, 9.0, 1.0), (-15.0, 14.0, 1.0), (-14.0, 12.0, 1.0), (-14.0, 0.0, 1.0), (-14.0, 1.0, 1.0), (-14.0, 3.0, 1.0), (-14.0, 5.0, 1.0), (-14.0, 8.0, 1.0), (-15.0, 7.0, 1.0), (-15.0, 10.0, 1.0), (-14.0, 11.0, 1.0), (-15.0, 13.0, 1.0), (0.0, 0.0, 1.0), (0.0, 4.0, 1.0), (-1.0, 8.0, 1.0), (-1.0, 2.0, 1.0), (0.0, 10.0, 1.0), (-1.0, 4.0, 1.0), (-1.0, 10.0, 1.0), (0.0, 8.0, 1.0), (0.0, 2.0, 1.0)], [], [(8, 0, 15, 35, 45, 27, 36, 44, 29, 43, 25, 34, 41, 30, 42, 32, 26, 40, 33, 39, 28, 31, 24, 38, 37, 46, 54, 49, 51, 47, 53, 48, 52, 50, 14, 7, 23, 12, 22, 3, 13, 21, 5, 20, 1, 11, 18, 6, 19, 9, 2, 17, 10, 16, 4), (63, 59, 71, 65, 72, 57, 64, 74, 61, 73, 66, 56, 75, 60, 76, 68, 58, 77, 67, 78, 62, 69, 105, 107, 103, 108, 102, 106, 104, 109, 101, 92, 93, 79, 86, 83, 94, 88, 95, 81, 87, 97, 85, 96, 89, 80, 98, 84, 99, 91, 82, 100, 90, 70, 55), (36, 27, 82, 91), (9, 19, 74, 64), (38, 24, 79, 93), (10, 17, 72, 65), (39, 33, 88, 94), (11, 1, 56, 66), (40, 26, 81, 95), (12, 23, 78, 67), (41, 34, 89, 96), (13, 3, 58, 68), (42, 30, 85, 97), (15, 0, 55, 70), (43, 29, 84, 98), (16, 10, 65, 71), (44, 36, 91, 99), (17, 2, 57, 72), (45, 35, 90, 100), (18, 11, 66, 73), (46, 37, 92, 101), (19, 6, 61, 74), (14, 50, 105, 69), (20, 5, 60, 75), (35, 15, 70, 90), (21, 13, 68, 76), (50, 52, 107, 105), (22, 12, 67, 77), (51, 49, 104, 106), (23, 7, 62, 78), (48, 53, 108, 103), (24, 31, 86, 79), (52, 48, 103, 107), (25, 43, 98, 80), (53, 47, 102, 108), (26, 32, 87, 81), (49, 54, 109, 104), (27, 45, 100, 82), (0, 8, 63, 55), (47, 51, 106, 102), (28, 39, 94, 83), (1, 20, 75, 56), (54, 46, 101, 109), (29, 44, 99, 84), (2, 9, 64, 57), (30, 41, 96, 85), (3, 22, 77, 58), (37, 38, 93, 92), (4, 16, 71, 59), (31, 28, 83, 86), (5, 21, 76, 60), (32, 42, 97, 87), (6, 18, 73, 61), (33, 40, 95, 88), (7, 14, 69, 62), (34, 25, 80, 89), (8, 4, 59, 63)])
me_plane_012.update()
me_plane_001 = bpy.data.meshes.new('Plane.001')
me_plane_001.from_pydata([(-14.0, 3.0, 0.0), (-7.0, 3.0, 0.0), (-11.0, 3.0, 0.0), (-3.0, 4.0, 0.0), (-14.0, 4.0, 0.0), (-5.0, 3.0, 0.0), (-9.0, 4.0, 0.0), (-1.0, 4.0, 0.0), (-10.0, 3.0, 0.0), (-12.0, 4.0, 0.0), (-7.0, 4.0, 0.0), (-2.0, 3.0, 0.0), (-4.0, 4.0, 0.0), (0.0, 4.0, 0.0), (-14.0, 2.0, 0.0), (-13.0, 4.0, 0.0), (-11.0, 4.0, 0.0), (-8.0, 4.0, 0.0), (-9.0, 3.0, 0.0), (-6.0, 3.0, 0.0), (-5.0, 4.0, 0.0), (-3.0, 3.0, 0.0), (-1.0, 3.0, 0.0), (-15.0, 2.0, 0.0), (-15.0, 0.0, 0.0), (0.0, 0.0, 0.0), (-15.0, 1.0, 0.0), (-14.0, 3.0, 1.0), (-7.0, 3.0, 1.0), (-11.0, 3.0, 1.0), (-3.0, 4.0, 1.0), (-14.0, 4.0, 1.0), (-5.0, 3.0, 1.0), (-9.0, 4.0, 1.0), (-1.0, 4.0, 1.0), (-10.0, 3.0, 1.0), (-12.0, 4.0, 1.0), (-7.0, 4.0, 1.0), (-2.0, 3.0, 1.0), (-4.0, 4.0, 1.0), (0.0, 4.0, 1.0), (-14.0, 2.0, 1.0), (-13.0, 4.0, 1.0), (-11.0, 4.0, 1.0), (-8.0, 4.0, 1.0), (-9.0, 3.0, 1.0), (-6.0, 3.0, 1.0), (-5.0, 4.0, 1.0), (-3.0, 3.0, 1.0), (-1.0, 3.0, 1.0), (-15.0, 2.0, 1.0), (-15.0, 1.0, 0.5), (0.0, 1.0, 0.5), (-15.0, 1.0, 1.0), (0.0, 2.0, 1.0), (0.0, 3.0, 1.0), (0.0, 1.0, 1.0), (-7.5, 0.0, 0.0), (-7.5, 1.0, 0.5), (0.0, 0.0, 0.5), (-15.0, 0.0, 0.5), (-7.5, 0.0, 0.5), (-7.5, 1.0, 1.0)], [(62, 56), (53, 62), (58, 62)], [(4, 0, 14, 23, 26, 24, 57, 25, 13, 7, 22, 11, 21, 3, 12, 20, 5, 19, 1, 10, 17, 6, 18, 8, 2, 16, 9, 15), (31, 42, 36, 43, 29, 35, 45, 33, 44, 37, 28, 46, 32, 47, 39, 30, 48, 38, 49, 34, 40, 55, 54, 56, 52, 58, 51, 53, 50, 41, 27), (26, 23, 50, 53, 51), (61, 60, 51, 58), (23, 14, 41, 50), (1, 19, 46, 28), (2, 8, 35, 29), (3, 21, 48, 30), (4, 15, 42, 31), (5, 20, 47, 32), (0, 4, 31, 27), (6, 17, 44, 33), (7, 13, 40, 34), (8, 18, 45, 35), (9, 16, 43, 36), (10, 1, 28, 37), (11, 22, 49, 38), (12, 3, 30, 39), (14, 0, 27, 41), (15, 9, 36, 42), (16, 2, 29, 43), (17, 10, 37, 44), (18, 6, 33, 45), (19, 5, 32, 46), (20, 12, 39, 47), (21, 11, 38, 48), (22, 7, 34, 49), (59, 61, 58, 52), (25, 57, 61, 59), (57, 24, 60, 61), (24, 26, 51, 60)])
me_plane_001.update()
me_plane_002 = bpy.data.meshes.new('Plane.002')
me_plane_002.from_pydata([(-14.0, 1.0, 0.0), (-7.0, 2.0, 0.0), (-11.0, 2.0, 0.0), (-3.0, 1.0, 0.0), (-13.0, 1.0, 0.0), (-5.0, 2.0, 0.0), (-9.0, 1.0, 0.0), (-1.0, 1.0, 0.0), (-10.0, 2.0, 0.0), (-12.0, 1.0, 0.0), (-7.0, 1.0, 0.0), (-2.0, 2.0, 0.0), (-4.0, 1.0, 0.0), (0.0, 1.0, 0.0), (-14.0, 0.0, 0.0), (-11.0, 1.0, 0.0), (-8.0, 1.0, 0.0), (-9.0, 2.0, 0.0), (-6.0, 2.0, 0.0), (-5.0, 1.0, 0.0), (-3.0, 2.0, 0.0), (-1.0, 2.0, 0.0), (-15.0, 0.0, 0.0), (-15.0, -2.0, 0.0), (0.0, -2.0, 0.0), (14.0, 1.0, 0.0), (7.0, 2.0, 0.0), (11.0, 2.0, 0.0), (3.0, 1.0, 0.0), (13.0, 1.0, 0.0), (5.0, 2.0, 0.0), (9.0, 1.0, 0.0), (1.0, 1.0, 0.0), (10.0, 2.0, 0.0), (12.0, 1.0, 0.0), (7.0, 1.0, 0.0), (2.0, 2.0, 0.0), (4.0, 1.0, 0.0), (14.0, 0.0, 0.0), (11.0, 1.0, 0.0), (8.0, 1.0, 0.0), (9.0, 2.0, 0.0), (6.0, 2.0, 0.0), (5.0, 1.0, 0.0), (3.0, 2.0, 0.0), (1.0, 2.0, 0.0), (15.0, 0.0, 0.0), (15.0, -2.0, 0.0), (15.0, -1.0, 0.0), (-15.0, -1.0, 0.0), (-14.0, 1.0, 1.0), (-7.0, 2.0, 1.0), (-11.0, 2.0, 1.0), (-3.0, 1.0, 1.0), (-13.0, 1.0, 1.0), (-5.0, 2.0, 1.0), (-9.0, 1.0, 1.0), (-1.0, 1.0, 1.0), (-10.0, 2.0, 1.0), (-12.0, 1.0, 1.0), (-7.0, 1.0, 1.0), (-2.0, 2.0, 1.0), (-4.0, 1.0, 1.0), (0.0, 1.0, 1.0), (-14.0, 0.0, 1.0), (-11.0, 1.0, 1.0), (-8.0, 1.0, 1.0), (-9.0, 2.0, 1.0), (-6.0, 2.0, 1.0), (-5.0, 1.0, 1.0), (-3.0, 2.0, 1.0), (-1.0, 2.0, 1.0), (-15.0, 0.0, 1.0), (-15.0, -1.0, 0.5), (0.0, -1.0, 0.5), (14.0, 1.0, 1.0), (7.0, 2.0, 1.0), (11.0, 2.0, 1.0), (3.0, 1.0, 1.0), (13.0, 1.0, 1.0), (5.0, 2.0, 1.0), (9.0, 1.0, 1.0), (1.0, 1.0, 1.0), (10.0, 2.0, 1.0), (12.0, 1.0, 1.0), (7.0, 1.0, 1.0), (2.0, 2.0, 1.0), (4.0, 1.0, 1.0), (14.0, 0.0, 1.0), (11.0, 1.0, 1.0), (8.0, 1.0, 1.0), (9.0, 2.0, 1.0), (6.0, 2.0, 1.0), (5.0, 1.0, 1.0), (3.0, 2.0, 1.0), (1.0, 2.0, 1.0), (15.0, 0.0, 1.0), (15.0, -1.0, 0.5), (15.0, -1.0, 1.0), (-15.0, -1.0, 1.0), (0.0, -1.0, 1.0), (0.0, -1.0, 0.0), (-15.0, -2.0, 0.5), (0.0, -2.0, 0.5), (15.0, -2.0, 0.5)], [(74, 101)], [(47, 48, 46, 38, 25, 29, 34, 39, 27, 33, 41, 31, 40, 35, 26, 42, 30, 43, 37, 28, 44, 36, 45, 32, 13, 101, 24), (4, 0, 14, 22, 49, 23, 24, 101, 13, 7, 21, 11, 20, 3, 12, 19, 5, 18, 1, 10, 16, 6, 17, 8, 2, 15, 9), (97, 74, 100, 63, 82, 95, 86, 94, 78, 87, 93, 80, 92, 76, 85, 90, 81, 91, 83, 77, 89, 84, 79, 75, 88, 96, 98), (54, 59, 65, 52, 58, 67, 56, 66, 60, 51, 68, 55, 69, 62, 53, 70, 61, 71, 57, 63, 100, 74, 73, 99, 72, 64, 50), (20, 11, 61, 70), (38, 46, 96, 88), (7, 13, 63, 57), (45, 36, 86, 95), (21, 7, 57, 71), (49, 22, 72, 99, 73), (8, 17, 67, 58), (28, 37, 87, 78), (46, 48, 97, 98, 96), (9, 15, 65, 59), (25, 38, 88, 75), (22, 14, 64, 72), (10, 1, 51, 60), (29, 25, 75, 79), (24, 23, 102, 73, 74, 103), (0, 4, 54, 50), (11, 21, 71, 61), (27, 39, 89, 77), (42, 26, 76, 92), (4, 9, 59, 54), (12, 3, 53, 62), (35, 40, 90, 85), (33, 27, 77, 83), (14, 0, 50, 64), (31, 41, 91, 81), (44, 28, 78, 94), (34, 29, 79, 84), (30, 42, 92, 80), (43, 30, 80, 93), (15, 2, 52, 65), (37, 43, 93, 87), (1, 18, 68, 51), (40, 31, 81, 90), (16, 10, 60, 66), (36, 44, 94, 86), (2, 8, 58, 52), (13, 32, 82, 63), (17, 6, 56, 67), (32, 45, 95, 82), (3, 20, 70, 53), (41, 33, 83, 91), (18, 5, 55, 68), (48, 47, 104, 97), (5, 19, 69, 55), (39, 34, 84, 89), (19, 12, 62, 69), (47, 24, 103, 74, 97, 104), (6, 16, 66, 56), (26, 35, 85, 76), (23, 49, 73, 102)])
me_plane_002.update()
me_plane_016 = bpy.data.meshes.new('Plane.016')
me_plane_016.from_pydata([(-14.0, 3.0, 0.0), (-7.0, 3.0, 0.0), (-11.0, 3.0, 0.0), (-3.0, 4.0, 0.0), (-13.0, 3.0, 0.0), (-5.0, 3.0, 0.0), (-9.0, 4.0, 0.0), (-1.0, 4.0, 0.0), (-10.0, 3.0, 0.0), (-12.0, 3.0, 0.0), (-7.0, 4.0, 0.0), (-2.0, 3.0, 0.0), (-4.0, 4.0, 0.0), (-3.497e-07, 4.0, 0.0), (-14.0, 2.0, 0.0), (-8.0, 4.0, 0.0), (-9.0, 3.0, 0.0), (-6.0, 3.0, 0.0), (-5.0, 4.0, 0.0), (-3.0, 3.0, 0.0), (-1.0, 3.0, 0.0), (-15.0, 1.0, 0.0), (-14.0, 2.0, 0.0), (-15.0, -1.311e-06, 0.0), (-14.0, 1.0, 0.0), (0.0, 0.0, 0.0), (15.0, 3.0, 0.0), (7.0, 3.0, 0.0), (11.0, 3.0, 0.0), (3.0, 4.0, 0.0), (13.0, 3.0, 0.0), (5.0, 3.0, 0.0), (9.0, 4.0, 0.0), (1.0, 4.0, 0.0), (10.0, 3.0, 0.0), (12.0, 3.0, 0.0), (7.0, 4.0, 0.0), (2.0, 3.0, 0.0), (4.0, 4.0, 0.0), (15.0, 2.0, 0.0), (14.0, 3.0, 0.0), (8.0, 4.0, 0.0), (9.0, 3.0, 0.0), (6.0, 3.0, 0.0), (5.0, 4.0, 0.0), (3.0, 3.0, 0.0), (1.0, 3.0, 0.0), (14.0, 1.0, 0.0), (15.0, 2.0, 0.0), (14.0, 1.224e-06, 0.0), (15.0, 1.0, 0.0), (-14.0, 3.0, 1.0), (-7.0, 3.0, 1.0), (-11.0, 3.0, 1.0), (-3.0, 4.0, 1.0), (-13.0, 3.0, 1.0), (-5.0, 3.0, 1.0), (-9.0, 4.0, 1.0), (-1.0, 4.0, 1.0), (-10.0, 3.0, 1.0), (-12.0, 3.0, 1.0), (-7.0, 4.0, 1.0), (-2.0, 3.0, 1.0), (-4.0, 4.0, 1.0), (-3.497e-07, 4.0, 1.0), (-14.0, 2.0, 1.0), (-8.0, 4.0, 1.0), (-9.0, 3.0, 1.0), (-6.0, 3.0, 1.0), (-5.0, 4.0, 1.0), (-3.0, 3.0, 1.0), (-1.0, 3.0, 1.0), (-15.0, 1.0, 1.0), (-14.0, 2.0, 1.0), (-15.0, -1.311e-06, 1.0), (-14.0, 1.0, 1.0), (0.0, 0.0, 1.0), (15.0, 3.0, 1.0), (7.0, 3.0, 1.0), (11.0, 3.0, 1.0), (3.0, 4.0, 1.0), (13.0, 3.0, 1.0), (5.0, 3.0, 1.0), (9.0, 4.0, 1.0), (1.0, 4.0, 1.0), (10.0, 3.0, 1.0), (12.0, 3.0, 1.0), (7.0, 4.0, 1.0), (2.0, 3.0, 1.0), (4.0, 4.0, 1.0), (15.0, 2.0, 1.0), (14.0, 3.0, 1.0), (8.0, 4.0, 1.0), (9.0, 3.0, 1.0), (6.0, 3.0, 1.0), (5.0, 4.0, 1.0), (3.0, 3.0, 1.0), (1.0, 3.0, 1.0), (14.0, 1.0, 1.0), (15.0, 2.0, 1.0), (14.0, 1.224e-06, 1.0), (15.0, 1.0, 1.0)], [], [(4, 9, 2, 8, 16, 6, 15, 10, 1, 17, 5, 18, 12, 3, 19, 11, 20, 7, 13, 25, 23, 21, 24, 22, 14, 0), (49, 25, 13, 33, 46, 37, 45, 29, 38, 44, 31, 43, 27, 36, 41, 32, 42, 34, 28, 35, 30, 40, 26, 39, 48, 50, 47), (55, 51, 65, 73, 75, 72, 74, 76, 64, 58, 71, 62, 70, 54, 63, 69, 56, 68, 52, 61, 66, 57, 67, 59, 53, 60), (100, 98, 101, 99, 90, 77, 91, 81, 86, 79, 85, 93, 83, 92, 87, 78, 94, 82, 95, 89, 80, 96, 88, 97, 84, 64, 76), (43, 31, 82, 94), (6, 16, 67, 57), (44, 38, 89, 95), (5, 17, 68, 56), (45, 37, 88, 96), (12, 18, 69, 63), (46, 33, 84, 97), (11, 19, 70, 62), (47, 50, 101, 98), (7, 20, 71, 58), (49, 47, 98, 100), (24, 21, 72, 75), (50, 48, 99, 101), (21, 23, 74, 72), (25, 49, 100, 76), (22, 24, 75, 73), (48, 39, 90, 99), (14, 22, 73, 65), (23, 25, 76, 74), (2, 9, 60, 53), (27, 43, 94, 78), (28, 34, 85, 79), (17, 1, 52, 68), (29, 45, 96, 80), (8, 2, 53, 59), (31, 44, 95, 82), (19, 3, 54, 70), (32, 41, 92, 83), (18, 5, 56, 69), (33, 13, 64, 84), (15, 6, 57, 66), (34, 42, 93, 85), (13, 7, 58, 64), (30, 35, 86, 81), (35, 28, 79, 86), (36, 27, 78, 87), (16, 8, 59, 67), (37, 46, 97, 88), (1, 10, 61, 52), (38, 29, 80, 89), (20, 11, 62, 71), (39, 26, 77, 90), (3, 12, 63, 54), (40, 30, 81, 91), (0, 14, 65, 51), (26, 40, 91, 77), (4, 0, 51, 55), (41, 36, 87, 92), (9, 4, 55, 60), (42, 32, 83, 93), (10, 15, 66, 61)])
me_plane_016.update()
me_plane_017 = bpy.data.meshes.new('Plane.017')
me_plane_017.from_pydata([(-14.0, 3.0, 0.0), (-7.0, 3.0, 0.0), (-11.0, 3.0, 0.0), (-3.0, 4.0, 0.0), (-13.0, 3.0, 0.0), (-5.0, 3.0, 0.0), (-9.0, 4.0, 0.0), (-1.0, 4.0, 0.0), (-10.0, 3.0, 0.0), (-12.0, 3.0, 0.0), (-7.0, 4.0, 0.0), (-2.0, 3.0, 0.0), (-4.0, 4.0, 0.0), (4.77e-08, 4.0, 0.0), (-14.0, 2.0, 0.0), (-8.0, 4.0, 0.0), (-9.0, 3.0, 0.0), (-6.0, 3.0, 0.0), (-5.0, 4.0, 0.0), (-3.0, 3.0, 0.0), (-1.0, 3.0, 0.0), (-15.0, 1.0, 0.0), (-14.0, 2.0, 0.0), (-15.0, 1.789e-07, 0.0), (-14.0, 1.0, 0.0), (0.0, 0.0, 0.0), (15.0, 3.0, 0.0), (7.0, 3.0, 0.0), (11.0, 3.0, 0.0), (3.0, 4.0, 0.0), (13.0, 3.0, 0.0), (5.0, 3.0, 0.0), (9.0, 4.0, 0.0), (1.0, 4.0, 0.0), (10.0, 3.0, 0.0), (12.0, 3.0, 0.0), (7.0, 4.0, 0.0), (2.0, 3.0, 0.0), (4.0, 4.0, 0.0), (15.0, 2.0, 0.0), (14.0, 3.0, 0.0), (8.0, 4.0, 0.0), (9.0, 3.0, 0.0), (6.0, 3.0, 0.0), (5.0, 4.0, 0.0), (3.0, 3.0, 0.0), (1.0, 3.0, 0.0), (14.0, 1.0, 0.0), (15.0, 2.0, 0.0), (14.0, -1.669e-07, 0.0), (15.0, 1.0, 0.0), (-14.0, 3.0, 1.0), (-7.0, 3.0, 1.0), (-11.0, 3.0, 1.0), (-3.0, 4.0, 1.0), (-13.0, 3.0, 1.0), (-5.0, 3.0, 1.0), (-9.0, 4.0, 1.0), (-1.0, 4.0, 1.0), (-10.0, 3.0, 1.0), (-12.0, 3.0, 1.0), (-7.0, 4.0, 1.0), (-2.0, 3.0, 1.0), (-4.0, 4.0, 1.0), (4.77e-08, 4.0, 1.0), (-14.0, 2.0, 1.0), (-8.0, 4.0, 1.0), (-9.0, 3.0, 1.0), (-6.0, 3.0, 1.0), (-5.0, 4.0, 1.0), (-3.0, 3.0, 1.0), (-1.0, 3.0, 1.0), (-15.0, 1.0, 1.0), (-14.0, 2.0, 1.0), (-15.0, 1.789e-07, 1.0), (-14.0, 1.0, 1.0), (0.0, 0.0, 1.0), (15.0, 3.0, 1.0), (7.0, 3.0, 1.0), (11.0, 3.0, 1.0), (3.0, 4.0, 1.0), (13.0, 3.0, 1.0), (5.0, 3.0, 1.0), (9.0, 4.0, 1.0), (1.0, 4.0, 1.0), (10.0, 3.0, 1.0), (12.0, 3.0, 1.0), (7.0, 4.0, 1.0), (2.0, 3.0, 1.0), (4.0, 4.0, 1.0), (15.0, 2.0, 1.0), (14.0, 3.0, 1.0), (8.0, 4.0, 1.0), (9.0, 3.0, 1.0), (6.0, 3.0, 1.0), (5.0, 4.0, 1.0), (3.0, 3.0, 1.0), (1.0, 3.0, 1.0), (14.0, 1.0, 1.0), (15.0, 2.0, 1.0), (14.0, -1.669e-07, 1.0), (15.0, 1.0, 1.0)], [], [(4, 9, 2, 8, 16, 6, 15, 10, 1, 17, 5, 18, 12, 3, 19, 11, 20, 7, 13, 25, 23, 21, 24, 22, 14, 0), (49, 25, 13, 33, 46, 37, 45, 29, 38, 44, 31, 43, 27, 36, 41, 32, 42, 34, 28, 35, 30, 40, 26, 39, 48, 50, 47), (55, 51, 65, 73, 75, 72, 74, 76, 64, 58, 71, 62, 70, 54, 63, 69, 56, 68, 52, 61, 66, 57, 67, 59, 53, 60), (100, 98, 101, 99, 90, 77, 91, 81, 86, 79, 85, 93, 83, 92, 87, 78, 94, 82, 95, 89, 80, 96, 88, 97, 84, 64, 76), (14, 22, 73, 65), (23, 25, 76, 74), (9, 4, 55, 60), (27, 43, 94, 78), (28, 34, 85, 79), (17, 1, 52, 68), (29, 45, 96, 80), (8, 2, 53, 59), (31, 44, 95, 82), (19, 3, 54, 70), (32, 41, 92, 83), (18, 5, 56, 69), (33, 13, 64, 84), (15, 6, 57, 66), (34, 42, 93, 85), (13, 7, 58, 64), (30, 35, 86, 81), (2, 9, 60, 53), (36, 27, 78, 87), (16, 8, 59, 67), (37, 46, 97, 88), (1, 10, 61, 52), (38, 29, 80, 89), (20, 11, 62, 71), (39, 26, 77, 90), (3, 12, 63, 54), (40, 30, 81, 91), (0, 14, 65, 51), (26, 40, 91, 77), (4, 0, 51, 55), (41, 36, 87, 92), (35, 28, 79, 86), (42, 32, 83, 93), (10, 15, 66, 61), (43, 31, 82, 94), (6, 16, 67, 57), (44, 38, 89, 95), (5, 17, 68, 56), (45, 37, 88, 96), (12, 18, 69, 63), (46, 33, 84, 97), (11, 19, 70, 62), (47, 50, 101, 98), (7, 20, 71, 58), (49, 47, 98, 100), (24, 21, 72, 75), (50, 48, 99, 101), (21, 23, 74, 72), (25, 49, 100, 76), (22, 24, 75, 73), (48, 39, 90, 99)])
me_plane_017.update()
me_plane_018 = bpy.data.meshes.new('Plane.018')
me_plane_018.from_pydata([(-14.0, 3.0, 0.0), (-7.0, 3.0, 0.0), (-11.0, 3.0, 0.0), (-3.0, 4.0, 0.0), (-13.0, 3.0, 0.0), (-5.0, 3.0, 0.0), (-9.0, 4.0, 0.0), (-1.0, 4.0, 0.0), (-10.0, 3.0, 0.0), (-12.0, 3.0, 0.0), (-7.0, 4.0, 0.0), (-2.0, 3.0, 0.0), (-4.0, 4.0, 0.0), (1.748e-07, 4.0, 0.0), (-14.0, 2.0, 0.0), (-8.0, 4.0, 0.0), (-9.0, 3.0, 0.0), (-6.0, 3.0, 0.0), (-5.0, 4.0, 0.0), (-3.0, 3.0, 0.0), (-1.0, 3.0, 0.0), (-15.0, 1.0, 0.0), (-14.0, 2.0, 0.0), (-15.0, 6.557e-07, 0.0), (-14.0, 1.0, 0.0), (0.0, 0.0, 0.0), (15.0, 3.0, 0.0), (7.0, 3.0, 0.0), (11.0, 3.0, 0.0), (3.0, 4.0, 0.0), (13.0, 3.0, 0.0), (5.0, 3.0, 0.0), (9.0, 4.0, 0.0), (1.0, 4.0, 0.0), (10.0, 3.0, 0.0), (12.0, 3.0, 0.0), (7.0, 4.0, 0.0), (2.0, 3.0, 0.0), (4.0, 4.0, 0.0), (15.0, 2.0, 0.0), (14.0, 3.0, 0.0), (8.0, 4.0, 0.0), (9.0, 3.0, 0.0), (6.0, 3.0, 0.0), (5.0, 4.0, 0.0), (3.0, 3.0, 0.0), (1.0, 3.0, 0.0), (14.0, 1.0, 0.0), (15.0, 2.0, 0.0), (14.0, -6.12e-07, 0.0), (15.0, 1.0, 0.0), (-14.0, 3.0, 1.0), (-7.0, 3.0, 1.0), (-11.0, 3.0, 1.0), (-3.0, 4.0, 1.0), (-13.0, 3.0, 1.0), (-5.0, 3.0, 1.0), (-9.0, 4.0, 1.0), (-1.0, 4.0, 1.0), (-10.0, 3.0, 1.0), (-12.0, 3.0, 1.0), (-7.0, 4.0, 1.0), (-2.0, 3.0, 1.0), (-4.0, 4.0, 1.0), (1.748e-07, 4.0, 1.0), (-14.0, 2.0, 1.0), (-8.0, 4.0, 1.0), (-9.0, 3.0, 1.0), (-6.0, 3.0, 1.0), (-5.0, 4.0, 1.0), (-3.0, 3.0, 1.0), (-1.0, 3.0, 1.0), (-15.0, 1.0, 1.0), (-14.0, 2.0, 1.0), (-15.0, 6.557e-07, 1.0), (-14.0, 1.0, 1.0), (0.0, 0.0, 1.0), (15.0, 3.0, 1.0), (7.0, 3.0, 1.0), (11.0, 3.0, 1.0), (3.0, 4.0, 1.0), (13.0, 3.0, 1.0), (5.0, 3.0, 1.0), (9.0, 4.0, 1.0), (1.0, 4.0, 1.0), (10.0, 3.0, 1.0), (12.0, 3.0, 1.0), (7.0, 4.0, 1.0), (2.0, 3.0, 1.0), (4.0, 4.0, 1.0), (15.0, 2.0, 1.0), (14.0, 3.0, 1.0), (8.0, 4.0, 1.0), (9.0, 3.0, 1.0), (6.0, 3.0, 1.0), (5.0, 4.0, 1.0), (3.0, 3.0, 1.0), (1.0, 3.0, 1.0), (14.0, 1.0, 1.0), (15.0, 2.0, 1.0), (14.0, -6.12e-07, 1.0), (15.0, 1.0, 1.0)], [], [(4, 9, 2, 8, 16, 6, 15, 10, 1, 17, 5, 18, 12, 3, 19, 11, 20, 7, 13, 25, 23, 21, 24, 22, 14, 0), (49, 25, 13, 33, 46, 37, 45, 29, 38, 44, 31, 43, 27, 36, 41, 32, 42, 34, 28, 35, 30, 40, 26, 39, 48, 50, 47), (55, 51, 65, 73, 75, 72, 74, 76, 64, 58, 71, 62, 70, 54, 63, 69, 56, 68, 52, 61, 66, 57, 67, 59, 53, 60), (100, 98, 101, 99, 90, 77, 91, 81, 86, 79, 85, 93, 83, 92, 87, 78, 94, 82, 95, 89, 80, 96, 88, 97, 84, 64, 76), (14, 22, 73, 65), (23, 25, 76, 74), (2, 9, 60, 53), (27, 43, 94, 78), (28, 34, 85, 79), (17, 1, 52, 68), (29, 45, 96, 80), (8, 2, 53, 59), (31, 44, 95, 82), (19, 3, 54, 70), (32, 41, 92, 83), (18, 5, 56, 69), (33, 13, 64, 84), (15, 6, 57, 66), (34, 42, 93, 85), (13, 7, 58, 64), (30, 35, 86, 81), (16, 8, 59, 67), (36, 27, 78, 87), (9, 4, 55, 60), (37, 46, 97, 88), (1, 10, 61, 52), (38, 29, 80, 89), (20, 11, 62, 71), (39, 26, 77, 90), (3, 12, 63, 54), (40, 30, 81, 91), (0, 14, 65, 51), (26, 40, 91, 77), (35, 28, 79, 86), (41, 36, 87, 92), (4, 0, 51, 55), (42, 32, 83, 93), (10, 15, 66, 61), (43, 31, 82, 94), (6, 16, 67, 57), (44, 38, 89, 95), (5, 17, 68, 56), (45, 37, 88, 96), (12, 18, 69, 63), (46, 33, 84, 97), (11, 19, 70, 62), (47, 50, 101, 98), (7, 20, 71, 58), (49, 47, 98, 100), (24, 21, 72, 75), (50, 48, 99, 101), (21, 23, 74, 72), (25, 49, 100, 76), (22, 24, 75, 73), (48, 39, 90, 99)])
me_plane_018.update()
me_plane_019 = bpy.data.meshes.new('Plane.019')
me_plane_019.from_pydata([(-14.0, 3.0, 0.0), (-7.0, 3.0, 0.0), (-11.0, 3.0, 0.0), (-3.0, 4.0, 0.0), (-13.0, 3.0, 0.0), (-5.0, 3.0, 0.0), (-9.0, 4.0, 0.0), (-1.0, 4.0, 0.0), (-10.0, 3.0, 0.0), (-12.0, 3.0, 0.0), (-7.0, 4.0, 0.0), (-2.0, 3.0, 0.0), (-4.0, 4.0, 0.0), (0.0, 4.0, 0.0), (-14.0, 2.0, 0.0), (-8.0, 4.0, 0.0), (-9.0, 3.0, 0.0), (-6.0, 3.0, 0.0), (-5.0, 4.0, 0.0), (-3.0, 3.0, 0.0), (-1.0, 3.0, 0.0), (-15.0, 1.0, 0.0), (-14.0, 2.0, 0.0), (-15.0, 0.0, 0.0), (-14.0, 1.0, 0.0), (0.0, 0.0, 0.0), (15.0, 3.0, 0.0), (7.0, 3.0, 0.0), (11.0, 3.0, 0.0), (3.0, 4.0, 0.0), (13.0, 3.0, 0.0), (5.0, 3.0, 0.0), (9.0, 4.0, 0.0), (1.0, 4.0, 0.0), (10.0, 3.0, 0.0), (12.0, 3.0, 0.0), (7.0, 4.0, 0.0), (2.0, 3.0, 0.0), (4.0, 4.0, 0.0), (15.0, 2.0, 0.0), (14.0, 3.0, 0.0), (8.0, 4.0, 0.0), (9.0, 3.0, 0.0), (6.0, 3.0, 0.0), (5.0, 4.0, 0.0), (3.0, 3.0, 0.0), (1.0, 3.0, 0.0), (14.0, 1.0, 0.0), (15.0, 2.0, 0.0), (14.0, 0.0, 0.0), (15.0, 1.0, 0.0), (-14.0, 3.0, 1.0), (-7.0, 3.0, 1.0), (-11.0, 3.0, 1.0), (-3.0, 4.0, 1.0), (-13.0, 3.0, 1.0), (-5.0, 3.0, 1.0), (-9.0, 4.0, 1.0), (-1.0, 4.0, 1.0), (-10.0, 3.0, 1.0), (-12.0, 3.0, 1.0), (-7.0, 4.0, 1.0), (-2.0, 3.0, 1.0), (-4.0, 4.0, 1.0), (0.0, 4.0, 1.0), (-14.0, 2.0, 1.0), (-8.0, 4.0, 1.0), (-9.0, 3.0, 1.0), (-6.0, 3.0, 1.0), (-5.0, 4.0, 1.0), (-3.0, 3.0, 1.0), (-1.0, 3.0, 1.0), (-15.0, 1.0, 1.0), (-14.0, 2.0, 1.0), (-15.0, 0.0, 1.0), (-14.0, 1.0, 1.0), (0.0, 0.0, 1.0), (15.0, 3.0, 1.0), (7.0, 3.0, 1.0), (11.0, 3.0, 1.0), (3.0, 4.0, 1.0), (13.0, 3.0, 1.0), (5.0, 3.0, 1.0), (9.0, 4.0, 1.0), (1.0, 4.0, 1.0), (10.0, 3.0, 1.0), (12.0, 3.0, 1.0), (7.0, 4.0, 1.0), (2.0, 3.0, 1.0), (4.0, 4.0, 1.0), (15.0, 2.0, 1.0), (14.0, 3.0, 1.0), (8.0, 4.0, 1.0), (9.0, 3.0, 1.0), (6.0, 3.0, 1.0), (5.0, 4.0, 1.0), (3.0, 3.0, 1.0), (1.0, 3.0, 1.0), (14.0, 1.0, 1.0), (15.0, 2.0, 1.0), (14.0, 0.0, 1.0), (15.0, 1.0, 1.0)], [], [(4, 9, 2, 8, 16, 6, 15, 10, 1, 17, 5, 18, 12, 3, 19, 11, 20, 7, 13, 25, 23, 21, 24, 22, 14, 0), (49, 25, 13, 33, 46, 37, 45, 29, 38, 44, 31, 43, 27, 36, 41, 32, 42, 34, 28, 35, 30, 40, 26, 39, 48, 50, 47), (55, 51, 65, 73, 75, 72, 74, 76, 64, 58, 71, 62, 70, 54, 63, 69, 56, 68, 52, 61, 66, 57, 67, 59, 53, 60), (100, 98, 101, 99, 90, 77, 91, 81, 86, 79, 85, 93, 83, 92, 87, 78, 94, 82, 95, 89, 80, 96, 88, 97, 84, 64, 76), (37, 46, 97, 88), (1, 10, 61, 52), (38, 29, 80, 89), (20, 11, 62, 71), (39, 26, 77, 90), (3, 12, 63, 54), (40, 30, 81, 91), (0, 14, 65, 51), (26, 40, 91, 77), (2, 9, 60, 53), (41, 36, 87, 92), (35, 28, 79, 86), (42, 32, 83, 93), (10, 15, 66, 61), (43, 31, 82, 94), (6, 16, 67, 57), (44, 38, 89, 95), (5, 17, 68, 56), (45, 37, 88, 96), (12, 18, 69, 63), (46, 33, 84, 97), (11, 19, 70, 62), (47, 50, 101, 98), (7, 20, 71, 58), (49, 47, 98, 100), (24, 21, 72, 75), (50, 48, 99, 101), (21, 23, 74, 72), (25, 49, 100, 76), (22, 24, 75, 73), (48, 39, 90, 99), (14, 22, 73, 65), (23, 25, 76, 74), (4, 0, 51, 55), (27, 43, 94, 78), (9, 4, 55, 60), (28, 34, 85, 79), (29, 45, 96, 80), (17, 1, 52, 68), (31, 44, 95, 82), (8, 2, 53, 59), (32, 41, 92, 83), (19, 3, 54, 70), (33, 13, 64, 84), (18, 5, 56, 69), (34, 42, 93, 85), (15, 6, 57, 66), (30, 35, 86, 81), (13, 7, 58, 64), (36, 27, 78, 87), (16, 8, 59, 67)])
me_plane_019.update()
me_plane_020 = bpy.data.meshes.new('Plane.020')
me_plane_020.from_pydata([(-15.0, 15.0, 0.0), (-7.0, 15.0, 0.0), (-11.0, 15.0, 0.0), (-3.0, 14.0, 0.0), (-13.0, 15.0, 0.0), (-5.0, 15.0, 0.0), (-9.0, 14.0, 0.0), (-1.0, 14.0, 0.0), (-14.0, 15.0, 0.0), (-10.0, 15.0, 0.0), (-12.0, 14.0, 0.0), (-7.0, 14.0, 0.0), (-2.0, 15.0, 0.0), (-4.0, 14.0, 0.0), (0.0, 14.0, 0.0), (-15.0, 14.0, 0.0), (-13.0, 14.0, 0.0), (-11.0, 14.0, 0.0), (-8.0, 14.0, 0.0), (-9.0, 15.0, 0.0), (-6.0, 15.0, 0.0), (-5.0, 14.0, 0.0), (-3.0, 15.0, 0.0), (-1.0, 15.0, 0.0), (-15.0, 1.0, 0.0), (-15.0, 9.0, 0.0), (-15.0, 5.0, 0.0), (-14.0, 13.0, 0.0), (-15.0, 3.0, 0.0), (-15.0, 11.0, 0.0), (-14.0, 7.0, 0.0), (-15.0, 2.0, 0.0), (-15.0, 6.0, 0.0), (-14.0, 4.0, 0.0), (-14.0, 9.0, 0.0), (-15.0, 14.0, 0.0), (-14.0, 12.0, 0.0), (-14.0, 0.0, 0.0), (-14.0, 1.0, 0.0), (-14.0, 3.0, 0.0), (-14.0, 5.0, 0.0), (-14.0, 8.0, 0.0), (-15.0, 7.0, 0.0), (-15.0, 10.0, 0.0), (-14.0, 11.0, 0.0), (-15.0, 13.0, 0.0), (0.0, 0.0, 0.0), (0.0, 4.0, 0.0), (-1.0, 8.0, 0.0), (-1.0, 2.0, 0.0), (0.0, 10.0, 0.0), (-1.0, 4.0, 0.0), (-1.0, 10.0, 0.0), (0.0, 8.0, 0.0), (0.0, 2.0, 0.0), (-15.0, 15.0, 1.0), (-7.0, 15.0, 1.0), (-11.0, 15.0, 1.0), (-3.0, 14.0, 1.0), (-13.0, 15.0, 1.0), (-5.0, 15.0, 1.0), (-9.0, 14.0, 1.0), (-1.0, 14.0, 1.0), (-14.0, 15.0, 1.0), (-10.0, 15.0, 1.0), (-12.0, 14.0, 1.0), (-7.0, 14.0, 1.0), (-2.0, 15.0, 1.0), (-4.0, 14.0, 1.0), (0.0, 14.0, 1.0), (-15.0, 14.0, 1.0), (-13.0, 14.0, 1.0), (-11.0, 14.0, 1.0), (-8.0, 14.0, 1.0), (-9.0, 15.0, 1.0), (-6.0, 15.0, 1.0), (-5.0, 14.0, 1.0), (-3.0, 15.0, 1.0), (-1.0, 15.0, 1.0), (-15.0, 1.0, 1.0), (-15.0, 9.0, 1.0), (-15.0, 5.0, 1.0), (-14.0, 13.0, 1.0), (-15.0, 3.0, 1.0), (-15.0, 11.0, 1.0), (-14.0, 7.0, 1.0), (-15.0, 2.0, 1.0), (-15.0, 6.0, 1.0), (-14.0, 4.0, 1.0), (-14.0, 9.0, 1.0), (-15.0, 14.0, 1.0), (-14.0, 12.0, 1.0), (-14.0, 0.0, 1.0), (-14.0, 1.0, 1.0), (-14.0, 3.0, 1.0), (-14.0, 5.0, 1.0), (-14.0, 8.0, 1.0), (-15.0, 7.0, 1.0), (-15.0, 10.0, 1.0), (-14.0, 11.0, 1.0), (-15.0, 13.0, 1.0), (0.0, 0.0, 1.0), (0.0, 4.0, 1.0), (-1.0, 8.0, 1.0), (-1.0, 2.0, 1.0), (0.0, 10.0, 1.0), (-1.0, 4.0, 1.0), (-1.0, 10.0, 1.0), (0.0, 8.0, 1.0), (0.0, 2.0, 1.0)], [], [(8, 0, 15, 35, 45, 27, 36, 44, 29, 43, 25, 34, 41, 30, 42, 32, 26, 40, 33, 39, 28, 31, 24, 38, 37, 46, 54, 49, 51, 47, 53, 48, 52, 50, 14, 7, 23, 12, 22, 3, 13, 21, 5, 20, 1, 11, 18, 6, 19, 9, 2, 17, 10, 16, 4), (63, 59, 71, 65, 72, 57, 64, 74, 61, 73, 66, 56, 75, 60, 76, 68, 58, 77, 67, 78, 62, 69, 105, 107, 103, 108, 102, 106, 104, 109, 101, 92, 93, 79, 86, 83, 94, 88, 95, 81, 87, 97, 85, 96, 89, 80, 98, 84, 99, 91, 82, 100, 90, 70, 55), (43, 29, 84, 98), (16, 10, 65, 71), (44, 36, 91, 99), (17, 2, 57, 72), (45, 35, 90, 100), (18, 11, 66, 73), (46, 37, 92, 101), (19, 6, 61, 74), (14, 50, 105, 69), (20, 5, 60, 75), (35, 15, 70, 90), (21, 13, 68, 76), (50, 52, 107, 105), (22, 12, 67, 77), (51, 49, 104, 106), (23, 7, 62, 78), (48, 53, 108, 103), (24, 31, 86, 79), (52, 48, 103, 107), (25, 43, 98, 80), (53, 47, 102, 108), (26, 32, 87, 81), (49, 54, 109, 104), (27, 45, 100, 82), (0, 8, 63, 55), (47, 51, 106, 102), (28, 39, 94, 83), (1, 20, 75, 56), (54, 46, 101, 109), (29, 44, 99, 84), (2, 9, 64, 57), (30, 41, 96, 85), (3, 22, 77, 58), (37, 38, 93, 92), (4, 16, 71, 59), (31, 28, 83, 86), (5, 21, 76, 60), (32, 42, 97, 87), (6, 18, 73, 61), (33, 40, 95, 88), (7, 14, 69, 62), (34, 25, 80, 89), (8, 4, 59, 63), (36, 27, 82, 91), (9, 19, 74, 64), (38, 24, 79, 93), (10, 17, 72, 65), (39, 33, 88, 94), (11, 1, 56, 66), (40, 26, 81, 95), (12, 23, 78, 67), (41, 34, 89, 96), (13, 3, 58, 68), (42, 30, 85, 97), (15, 0, 55, 70)])
me_plane_020.update()
me_plane_021 = bpy.data.meshes.new('Plane.021')
me_plane_021.from_pydata([(-15.0, 15.0, 0.0), (-7.0, 15.0, 0.0), (-11.0, 15.0, 0.0), (-3.0, 14.0, 0.0), (-13.0, 15.0, 0.0), (-5.0, 15.0, 0.0), (-9.0, 14.0, 0.0), (-1.0, 14.0, 0.0), (-14.0, 15.0, 0.0), (-10.0, 15.0, 0.0), (-12.0, 14.0, 0.0), (-7.0, 14.0, 0.0), (-2.0, 15.0, 0.0), (-4.0, 14.0, 0.0), (0.0, 14.0, 0.0), (-15.0, 14.0, 0.0), (-13.0, 14.0, 0.0), (-11.0, 14.0, 0.0), (-8.0, 14.0, 0.0), (-9.0, 15.0, 0.0), (-6.0, 15.0, 0.0), (-5.0, 14.0, 0.0), (-3.0, 15.0, 0.0), (-1.0, 15.0, 0.0), (-15.0, 1.0, 0.0), (-15.0, 9.0, 0.0), (-15.0, 5.0, 0.0), (-14.0, 13.0, 0.0), (-15.0, 3.0, 0.0), (-15.0, 11.0, 0.0), (-14.0, 7.0, 0.0), (-15.0, 2.0, 0.0), (-15.0, 6.0, 0.0), (-14.0, 4.0, 0.0), (-14.0, 9.0, 0.0), (-15.0, 14.0, 0.0), (-14.0, 12.0, 0.0), (-14.0, 0.0, 0.0), (-14.0, 1.0, 0.0), (-14.0, 3.0, 0.0), (-14.0, 5.0, 0.0), (-14.0, 8.0, 0.0), (-15.0, 7.0, 0.0), (-15.0, 10.0, 0.0), (-14.0, 11.0, 0.0), (-15.0, 13.0, 0.0), (0.0, 0.0, 0.0), (0.0, 4.0, 0.0), (1.0, 8.0, 0.0), (1.0, 2.0, 0.0), (0.0, 10.0, 0.0), (1.0, 4.0, 0.0), (1.0, 10.0, 0.0), (0.0, 8.0, 0.0), (0.0, 2.0, 0.0), (-15.0, 15.0, 1.0), (-7.0, 15.0, 1.0), (-11.0, 15.0, 1.0), (-3.0, 14.0, 1.0), (-13.0, 15.0, 1.0), (-5.0, 15.0, 1.0), (-9.0, 14.0, 1.0), (-1.0, 14.0, 1.0), (-14.0, 15.0, 1.0), (-10.0, 15.0, 1.0), (-12.0, 14.0, 1.0), (-7.0, 14.0, 1.0), (-2.0, 15.0, 1.0), (-4.0, 14.0, 1.0), (0.0, 14.0, 1.0), (-15.0, 14.0, 1.0), (-13.0, 14.0, 1.0), (-11.0, 14.0, 1.0), (-8.0, 14.0, 1.0), (-9.0, 15.0, 1.0), (-6.0, 15.0, 1.0), (-5.0, 14.0, 1.0), (-3.0, 15.0, 1.0), (-1.0, 15.0, 1.0), (-15.0, 1.0, 1.0), (-15.0, 9.0, 1.0), (-15.0, 5.0, 1.0), (-14.0, 13.0, 1.0), (-15.0, 3.0, 1.0), (-15.0, 11.0, 1.0), (-14.0, 7.0, 1.0), (-15.0, 2.0, 1.0), (-15.0, 6.0, 1.0), (-14.0, 4.0, 1.0), (-14.0, 9.0, 1.0), (-15.0, 14.0, 1.0), (-14.0, 12.0, 1.0), (-14.0, 0.0, 1.0), (-14.0, 1.0, 1.0), (-14.0, 3.0, 1.0), (-14.0, 5.0, 1.0), (-14.0, 8.0, 1.0), (-15.0, 7.0, 1.0), (-15.0, 10.0, 1.0), (-14.0, 11.0, 1.0), (-15.0, 13.0, 1.0), (0.0, 0.0, 1.0), (0.0, 4.0, 1.0), (1.0, 8.0, 1.0), (1.0, 2.0, 1.0), (0.0, 10.0, 1.0), (1.0, 4.0, 1.0), (1.0, 10.0, 1.0), (0.0, 8.0, 1.0), (0.0, 2.0, 1.0)], [], [(8, 0, 15, 35, 45, 27, 36, 44, 29, 43, 25, 34, 41, 30, 42, 32, 26, 40, 33, 39, 28, 31, 24, 38, 37, 46, 54, 49, 51, 47, 53, 48, 52, 50, 14, 7, 23, 12, 22, 3, 13, 21, 5, 20, 1, 11, 18, 6, 19, 9, 2, 17, 10, 16, 4), (63, 59, 71, 65, 72, 57, 64, 74, 61, 73, 66, 56, 75, 60, 76, 68, 58, 77, 67, 78, 62, 69, 105, 107, 103, 108, 102, 106, 104, 109, 101, 92, 93, 79, 86, 83, 94, 88, 95, 81, 87, 97, 85, 96, 89, 80, 98, 84, 99, 91, 82, 100, 90, 70, 55), (52, 48, 103, 107), (25, 43, 98, 80), (53, 47, 102, 108), (26, 32, 87, 81), (49, 54, 109, 104), (27, 45, 100, 82), (0, 8, 63, 55), (47, 51, 106, 102), (28, 39, 94, 83), (1, 20, 75, 56), (54, 46, 101, 109), (29, 44, 99, 84), (2, 9, 64, 57), (30, 41, 96, 85), (3, 22, 77, 58), (37, 38, 93, 92), (4, 16, 71, 59), (31, 28, 83, 86), (5, 21, 76, 60), (32, 42, 97, 87), (6, 18, 73, 61), (33, 40, 95, 88), (7, 14, 69, 62), (34, 25, 80, 89), (8, 4, 59, 63), (36, 27, 82, 91), (9, 19, 74, 64), (38, 24, 79, 93), (10, 17, 72, 65), (39, 33, 88, 94), (11, 1, 56, 66), (40, 26, 81, 95), (12, 23, 78, 67), (41, 34, 89, 96), (13, 3, 58, 68), (42, 30, 85, 97), (15, 0, 55, 70), (43, 29, 84, 98), (16, 10, 65, 71), (44, 36, 91, 99), (17, 2, 57, 72), (45, 35, 90, 100), (18, 11, 66, 73), (46, 37, 92, 101), (19, 6, 61, 74), (14, 50, 105, 69), (20, 5, 60, 75), (35, 15, 70, 90), (21, 13, 68, 76), (50, 52, 107, 105), (22, 12, 67, 77), (51, 49, 104, 106), (23, 7, 62, 78), (48, 53, 108, 103), (24, 31, 86, 79)])
me_plane_021.update()
me_plane_022 = bpy.data.meshes.new('Plane.022')
me_plane_022.from_pydata([(-15.0, 15.0, 0.0), (-7.0, 15.0, 0.0), (-11.0, 15.0, 0.0), (-3.0, 14.0, 0.0), (-13.0, 15.0, 0.0), (-5.0, 15.0, 0.0), (-9.0, 14.0, 0.0), (-1.0, 14.0, 0.0), (-14.0, 15.0, 0.0), (-10.0, 15.0, 0.0), (-12.0, 14.0, 0.0), (-7.0, 14.0, 0.0), (-2.0, 15.0, 0.0), (-4.0, 14.0, 0.0), (0.0, 14.0, 0.0), (-15.0, 14.0, 0.0), (-13.0, 14.0, 0.0), (-11.0, 14.0, 0.0), (-8.0, 14.0, 0.0), (-9.0, 15.0, 0.0), (-6.0, 15.0, 0.0), (-5.0, 14.0, 0.0), (-3.0, 15.0, 0.0), (-1.0, 15.0, 0.0), (-15.0, 1.0, 0.0), (-15.0, 9.0, 0.0), (-15.0, 5.0, 0.0), (-14.0, 13.0, 0.0), (-15.0, 3.0, 0.0), (-15.0, 11.0, 0.0), (-14.0, 7.0, 0.0), (-15.0, 2.0, 0.0), (-15.0, 6.0, 0.0), (-14.0, 4.0, 0.0), (-14.0, 9.0, 0.0), (-15.0, 14.0, 0.0), (-14.0, 12.0, 0.0), (-14.0, 0.0, 0.0), (-14.0, 1.0, 0.0), (-14.0, 3.0, 0.0), (-14.0, 5.0, 0.0), (-14.0, 8.0, 0.0), (-15.0, 7.0, 0.0), (-15.0, 10.0, 0.0), (-14.0, 11.0, 0.0), (-15.0, 13.0, 0.0), (0.0, 0.0, 0.0), (0.0, 4.0, 0.0), (1.0, 8.0, 0.0), (1.0, 2.0, 0.0), (0.0, 10.0, 0.0), (1.0, 4.0, 0.0), (1.0, 10.0, 0.0), (0.0, 8.0, 0.0), (0.0, 2.0, 0.0), (-15.0, 15.0, 1.0), (-7.0, 15.0, 1.0), (-11.0, 15.0, 1.0), (-3.0, 14.0, 1.0), (-13.0, 15.0, 1.0), (-5.0, 15.0, 1.0), (-9.0, 14.0, 1.0), (-1.0, 14.0, 1.0), (-14.0, 15.0, 1.0), (-10.0, 15.0, 1.0), (-12.0, 14.0, 1.0), (-7.0, 14.0, 1.0), (-2.0, 15.0, 1.0), (-4.0, 14.0, 1.0), (0.0, 14.0, 1.0), (-15.0, 14.0, 1.0), (-13.0, 14.0, 1.0), (-11.0, 14.0, 1.0), (-8.0, 14.0, 1.0), (-9.0, 15.0, 1.0), (-6.0, 15.0, 1.0), (-5.0, 14.0, 1.0), (-3.0, 15.0, 1.0), (-1.0, 15.0, 1.0), (-15.0, 1.0, 1.0), (-15.0, 9.0, 1.0), (-15.0, 5.0, 1.0), (-14.0, 13.0, 1.0), (-15.0, 3.0, 1.0), (-15.0, 11.0, 1.0), (-14.0, 7.0, 1.0), (-15.0, 2.0, 1.0), (-15.0, 6.0, 1.0), (-14.0, 4.0, 1.0), (-14.0, 9.0, 1.0), (-15.0, 14.0, 1.0), (-14.0, 12.0, 1.0), (-14.0, 0.0, 1.0), (-14.0, 1.0, 1.0), (-14.0, 3.0, 1.0), (-14.0, 5.0, 1.0), (-14.0, 8.0, 1.0), (-15.0, 7.0, 1.0), (-15.0, 10.0, 1.0), (-14.0, 11.0, 1.0), (-15.0, 13.0, 1.0), (0.0, 0.0, 1.0), (0.0, 4.0, 1.0), (1.0, 8.0, 1.0), (1.0, 2.0, 1.0), (0.0, 10.0, 1.0), (1.0, 4.0, 1.0), (1.0, 10.0, 1.0), (0.0, 8.0, 1.0), (0.0, 2.0, 1.0)], [], [(8, 0, 15, 35, 45, 27, 36, 44, 29, 43, 25, 34, 41, 30, 42, 32, 26, 40, 33, 39, 28, 31, 24, 38, 37, 46, 54, 49, 51, 47, 53, 48, 52, 50, 14, 7, 23, 12, 22, 3, 13, 21, 5, 20, 1, 11, 18, 6, 19, 9, 2, 17, 10, 16, 4), (63, 59, 71, 65, 72, 57, 64, 74, 61, 73, 66, 56, 75, 60, 76, 68, 58, 77, 67, 78, 62, 69, 105, 107, 103, 108, 102, 106, 104, 109, 101, 92, 93, 79, 86, 83, 94, 88, 95, 81, 87, 97, 85, 96, 89, 80, 98, 84, 99, 91, 82, 100, 90, 70, 55), (33, 40, 95, 88), (7, 14, 69, 62), (34, 25, 80, 89), (8, 4, 59, 63), (36, 27, 82, 91), (9, 19, 74, 64), (38, 24, 79, 93), (10, 17, 72, 65), (39, 33, 88, 94), (11, 1, 56, 66), (40, 26, 81, 95), (12, 23, 78, 67), (41, 34, 89, 96), (13, 3, 58, 68), (42, 30, 85, 97), (15, 0, 55, 70), (43, 29, 84, 98), (16, 10, 65, 71), (44, 36, 91, 99), (17, 2, 57, 72), (45, 35, 90, 100), (18, 11, 66, 73), (46, 37, 92, 101), (19, 6, 61, 74), (14, 50, 105, 69), (20, 5, 60, 75), (35, 15, 70, 90), (21, 13, 68, 76), (50, 52, 107, 105), (22, 12, 67, 77), (51, 49, 104, 106), (23, 7, 62, 78), (48, 53, 108, 103), (24, 31, 86, 79), (52, 48, 103, 107), (25, 43, 98, 80), (53, 47, 102, 108), (26, 32, 87, 81), (49, 54, 109, 104), (27, 45, 100, 82), (0, 8, 63, 55), (47, 51, 106, 102), (28, 39, 94, 83), (1, 20, 75, 56), (54, 46, 101, 109), (29, 44, 99, 84), (2, 9, 64, 57), (30, 41, 96, 85), (3, 22, 77, 58), (37, 38, 93, 92), (4, 16, 71, 59), (31, 28, 83, 86), (5, 21, 76, 60), (32, 42, 97, 87), (6, 18, 73, 61)])
me_plane_022.update()
me_plane_023 = bpy.data.meshes.new('Plane.023')
me_plane_023.from_pydata([(-15.0, 15.0, 0.0), (-7.0, 15.0, 0.0), (-11.0, 15.0, 0.0), (-3.0, 14.0, 0.0), (-13.0, 15.0, 0.0), (-5.0, 15.0, 0.0), (-9.0, 14.0, 0.0), (-1.0, 14.0, 0.0), (-14.0, 15.0, 0.0), (-10.0, 15.0, 0.0), (-12.0, 14.0, 0.0), (-7.0, 14.0, 0.0), (-2.0, 15.0, 0.0), (-4.0, 14.0, 0.0), (0.0, 14.0, 0.0), (-15.0, 14.0, 0.0), (-13.0, 14.0, 0.0), (-11.0, 14.0, 0.0), (-8.0, 14.0, 0.0), (-9.0, 15.0, 0.0), (-6.0, 15.0, 0.0), (-5.0, 14.0, 0.0), (-3.0, 15.0, 0.0), (-1.0, 15.0, 0.0), (-15.0, 1.0, 0.0), (-15.0, 9.0, 0.0), (-15.0, 5.0, 0.0), (-14.0, 13.0, 0.0), (-15.0, 3.0, 0.0), (-15.0, 11.0, 0.0), (-14.0, 7.0, 0.0), (-15.0, 2.0, 0.0), (-15.0, 6.0, 0.0), (-14.0, 4.0, 0.0), (-14.0, 9.0, 0.0), (-15.0, 14.0, 0.0), (-14.0, 12.0, 0.0), (-14.0, 0.0, 0.0), (-14.0, 1.0, 0.0), (-14.0, 3.0, 0.0), (-14.0, 5.0, 0.0), (-14.0, 8.0, 0.0), (-15.0, 7.0, 0.0), (-15.0, 10.0, 0.0), (-14.0, 11.0, 0.0), (-15.0, 13.0, 0.0), (0.0, 0.0, 0.0), (0.0, 4.0, 0.0), (-1.0, 8.0, 0.0), (-1.0, 2.0, 0.0), (0.0, 10.0, 0.0), (-1.0, 4.0, 0.0), (-1.0, 10.0, 0.0), (0.0, 8.0, 0.0), (0.0, 2.0, 0.0), (-15.0, 15.0, 1.0), (-7.0, 15.0, 1.0), (-11.0, 15.0, 1.0), (-3.0, 14.0, 1.0), (-13.0, 15.0, 1.0), (-5.0, 15.0, 1.0), (-9.0, 14.0, 1.0), (-1.0, 14.0, 1.0), (-14.0, 15.0, 1.0), (-10.0, 15.0, 1.0), (-12.0, 14.0, 1.0), (-7.0, 14.0, 1.0), (-2.0, 15.0, 1.0), (-4.0, 14.0, 1.0), (0.0, 14.0, 1.0), (-15.0, 14.0, 1.0), (-13.0, 14.0, 1.0), (-11.0, 14.0, 1.0), (-8.0, 14.0, 1.0), (-9.0, 15.0, 1.0), (-6.0, 15.0, 1.0), (-5.0, 14.0, 1.0), (-3.0, 15.0, 1.0), (-1.0, 15.0, 1.0), (-15.0, 1.0, 1.0), (-15.0, 9.0, 1.0), (-15.0, 5.0, 1.0), (-14.0, 13.0, 1.0), (-15.0, 3.0, 1.0), (-15.0, 11.0, 1.0), (-14.0, 7.0, 1.0), (-15.0, 2.0, 1.0), (-15.0, 6.0, 1.0), (-14.0, 4.0, 1.0), (-14.0, 9.0, 1.0), (-15.0, 14.0, 1.0), (-14.0, 12.0, 1.0), (-14.0, 0.0, 1.0), (-14.0, 1.0, 1.0), (-14.0, 3.0, 1.0), (-14.0, 5.0, 1.0), (-14.0, 8.0, 1.0), (-15.0, 7.0, 1.0), (-15.0, 10.0, 1.0), (-14.0, 11.0, 1.0), (-15.0, 13.0, 1.0), (0.0, 0.0, 1.0), (0.0, 4.0, 1.0), (-1.0, 8.0, 1.0), (-1.0, 2.0, 1.0), (0.0, 10.0, 1.0), (-1.0, 4.0, 1.0), (-1.0, 10.0, 1.0), (0.0, 8.0, 1.0), (0.0, 2.0, 1.0)], [], [(8, 0, 15, 35, 45, 27, 36, 44, 29, 43, 25, 34, 41, 30, 42, 32, 26, 40, 33, 39, 28, 31, 24, 38, 37, 46, 54, 49, 51, 47, 53, 48, 52, 50, 14, 7, 23, 12, 22, 3, 13, 21, 5, 20, 1, 11, 18, 6, 19, 9, 2, 17, 10, 16, 4), (63, 59, 71, 65, 72, 57, 64, 74, 61, 73, 66, 56, 75, 60, 76, 68, 58, 77, 67, 78, 62, 69, 105, 107, 103, 108, 102, 106, 104, 109, 101, 92, 93, 79, 86, 83, 94, 88, 95, 81, 87, 97, 85, 96, 89, 80, 98, 84, 99, 91, 82, 100, 90, 70, 55), (44, 36, 91, 99), (17, 2, 57, 72), (45, 35, 90, 100), (18, 11, 66, 73), (46, 37, 92, 101), (19, 6, 61, 74), (14, 50, 105, 69), (20, 5, 60, 75), (35, 15, 70, 90), (21, 13, 68, 76), (50, 52, 107, 105), (22, 12, 67, 77), (51, 49, 104, 106), (23, 7, 62, 78), (48, 53, 108, 103), (24, 31, 86, 79), (52, 48, 103, 107), (25, 43, 98, 80), (53, 47, 102, 108), (26, 32, 87, 81), (49, 54, 109, 104), (27, 45, 100, 82), (0, 8, 63, 55), (47, 51, 106, 102), (28, 39, 94, 83), (1, 20, 75, 56), (54, 46, 101, 109), (29, 44, 99, 84), (2, 9, 64, 57), (30, 41, 96, 85), (3, 22, 77, 58), (37, 38, 93, 92), (4, 16, 71, 59), (31, 28, 83, 86), (5, 21, 76, 60), (32, 42, 97, 87), (6, 18, 73, 61), (33, 40, 95, 88), (7, 14, 69, 62), (34, 25, 80, 89), (8, 4, 59, 63), (36, 27, 82, 91), (9, 19, 74, 64), (38, 24, 79, 93), (10, 17, 72, 65), (39, 33, 88, 94), (11, 1, 56, 66), (40, 26, 81, 95), (12, 23, 78, 67), (41, 34, 89, 96), (13, 3, 58, 68), (42, 30, 85, 97), (15, 0, 55, 70), (43, 29, 84, 98), (16, 10, 65, 71)])
me_plane_023.update()
me_plane_024 = bpy.data.meshes.new('Plane.024')
me_plane_024.from_pydata([(-14.0, 1.0, 0.0), (-7.0, 2.0, 0.0), (-11.0, 2.0, 0.0), (-3.0, 1.0, 0.0), (-13.0, 1.0, 0.0), (-5.0, 2.0, 0.0), (-9.0, 1.0, 0.0), (-1.0, 1.0, 0.0), (-10.0, 2.0, 0.0), (-12.0, 1.0, 0.0), (-7.0, 1.0, 0.0), (-2.0, 2.0, 0.0), (-4.0, 1.0, 0.0), (0.0, 1.0, 0.0), (-14.0, 0.0, 0.0), (-11.0, 1.0, 0.0), (-8.0, 1.0, 0.0), (-9.0, 2.0, 0.0), (-6.0, 2.0, 0.0), (-5.0, 1.0, 0.0), (-3.0, 2.0, 0.0), (-1.0, 2.0, 0.0), (-15.0, 0.0, 0.0), (-15.0, -2.0, 0.0), (0.0, -2.0, 0.0), (14.0, 1.0, 0.0), (7.0, 2.0, 0.0), (11.0, 2.0, 0.0), (3.0, 1.0, 0.0), (13.0, 1.0, 0.0), (5.0, 2.0, 0.0), (9.0, 1.0, 0.0), (1.0, 1.0, 0.0), (10.0, 2.0, 0.0), (12.0, 1.0, 0.0), (7.0, 1.0, 0.0), (2.0, 2.0, 0.0), (4.0, 1.0, 0.0), (14.0, 0.0, 0.0), (11.0, 1.0, 0.0), (8.0, 1.0, 0.0), (9.0, 2.0, 0.0), (6.0, 2.0, 0.0), (5.0, 1.0, 0.0), (3.0, 2.0, 0.0), (1.0, 2.0, 0.0), (15.0, 0.0, 0.0), (15.0, -2.0, 0.0), (15.0, -1.0, 0.0), (-15.0, -1.0, 0.0), (-14.0, 1.0, 1.0), (-7.0, 2.0, 1.0), (-11.0, 2.0, 1.0), (-3.0, 1.0, 1.0), (-13.0, 1.0, 1.0), (-5.0, 2.0, 1.0), (-9.0, 1.0, 1.0), (-1.0, 1.0, 1.0), (-10.0, 2.0, 1.0), (-12.0, 1.0, 1.0), (-7.0, 1.0, 1.0), (-2.0, 2.0, 1.0), (-4.0, 1.0, 1.0), (0.0, 1.0, 1.0), (-14.0, 0.0, 1.0), (-11.0, 1.0, 1.0), (-8.0, 1.0, 1.0), (-9.0, 2.0, 1.0), (-6.0, 2.0, 1.0), (-5.0, 1.0, 1.0), (-3.0, 2.0, 1.0), (-1.0, 2.0, 1.0), (-15.0, 0.0, 1.0), (-15.0, -1.0, 0.5), (0.0, -1.0, 0.5), (14.0, 1.0, 1.0), (7.0, 2.0, 1.0), (11.0, 2.0, 1.0), (3.0, 1.0, 1.0), (13.0, 1.0, 1.0), (5.0, 2.0, 1.0), (9.0, 1.0, 1.0), (1.0, 1.0, 1.0), (10.0, 2.0, 1.0), (12.0, 1.0, 1.0), (7.0, 1.0, 1.0), (2.0, 2.0, 1.0), (4.0, 1.0, 1.0), (14.0, 0.0, 1.0), (11.0, 1.0, 1.0), (8.0, 1.0, 1.0), (9.0, 2.0, 1.0), (6.0, 2.0, 1.0), (5.0, 1.0, 1.0), (3.0, 2.0, 1.0), (1.0, 2.0, 1.0), (15.0, 0.0, 1.0), (15.0, -1.0, 0.5), (15.0, -1.0, 1.0), (-15.0, -1.0, 1.0), (0.0, -1.0, 1.0), (0.0, -1.0, 0.0), (-15.0, -2.0, 0.5), (0.0, -2.0, 0.5), (15.0, -2.0, 0.5)], [(74, 101)], [(47, 48, 46, 38, 25, 29, 34, 39, 27, 33, 41, 31, 40, 35, 26, 42, 30, 43, 37, 28, 44, 36, 45, 32, 13, 101, 24), (4, 0, 14, 22, 49, 23, 24, 101, 13, 7, 21, 11, 20, 3, 12, 19, 5, 18, 1, 10, 16, 6, 17, 8, 2, 15, 9), (97, 74, 100, 63, 82, 95, 86, 94, 78, 87, 93, 80, 92, 76, 85, 90, 81, 91, 83, 77, 89, 84, 79, 75, 88, 96, 98), (54, 59, 65, 52, 58, 67, 56, 66, 60, 51, 68, 55, 69, 62, 53, 70, 61, 71, 57, 63, 100, 74, 73, 99, 72, 64, 50), (20, 11, 61, 70), (38, 46, 96, 88), (7, 13, 63, 57), (45, 36, 86, 95), (21, 7, 57, 71), (49, 22, 72, 99, 73), (8, 17, 67, 58), (28, 37, 87, 78), (46, 48, 97, 98, 96), (9, 15, 65, 59), (25, 38, 88, 75), (22, 14, 64, 72), (10, 1, 51, 60), (29, 25, 75, 79), (24, 23, 102, 73, 74, 103), (0, 4, 54, 50), (11, 21, 71, 61), (27, 39, 89, 77), (42, 26, 76, 92), (4, 9, 59, 54), (12, 3, 53, 62), (35, 40, 90, 85), (33, 27, 77, 83), (14, 0, 50, 64), (31, 41, 91, 81), (44, 28, 78, 94), (34, 29, 79, 84), (30, 42, 92, 80), (43, 30, 80, 93), (15, 2, 52, 65), (37, 43, 93, 87), (1, 18, 68, 51), (40, 31, 81, 90), (16, 10, 60, 66), (36, 44, 94, 86), (2, 8, 58, 52), (13, 32, 82, 63), (17, 6, 56, 67), (32, 45, 95, 82), (3, 20, 70, 53), (41, 33, 83, 91), (18, 5, 55, 68), (48, 47, 104, 97), (5, 19, 69, 55), (39, 34, 84, 89), (19, 12, 62, 69), (47, 24, 103, 74, 97, 104), (6, 16, 66, 56), (26, 35, 85, 76), (23, 49, 73, 102)])
me_plane_024.update()
me_plane_025 = bpy.data.meshes.new('Plane.025')
me_plane_025.from_pydata([(-14.0, 3.0, 0.0), (-7.0, 3.0, 0.0), (-11.0, 3.0, 0.0), (-3.0, 4.0, 0.0), (-14.0, 4.0, 0.0), (-5.0, 3.0, 0.0), (-9.0, 4.0, 0.0), (-1.0, 4.0, 0.0), (-10.0, 3.0, 0.0), (-12.0, 4.0, 0.0), (-7.0, 4.0, 0.0), (-2.0, 3.0, 0.0), (-4.0, 4.0, 0.0), (0.0, 4.0, 0.0), (-14.0, 2.0, 0.0), (-13.0, 4.0, 0.0), (-11.0, 4.0, 0.0), (-8.0, 4.0, 0.0), (-9.0, 3.0, 0.0), (-6.0, 3.0, 0.0), (-5.0, 4.0, 0.0), (-3.0, 3.0, 0.0), (-1.0, 3.0, 0.0), (-15.0, 2.0, 0.0), (-15.0, 0.0, 0.0), (0.0, 0.0, 0.0), (-15.0, 1.0, 0.0), (-14.0, 3.0, 1.0), (-7.0, 3.0, 1.0), (-11.0, 3.0, 1.0), (-3.0, 4.0, 1.0), (-14.0, 4.0, 1.0), (-5.0, 3.0, 1.0), (-9.0, 4.0, 1.0), (-1.0, 4.0, 1.0), (-10.0, 3.0, 1.0), (-12.0, 4.0, 1.0), (-7.0, 4.0, 1.0), (-2.0, 3.0, 1.0), (-4.0, 4.0, 1.0), (0.0, 4.0, 1.0), (-14.0, 2.0, 1.0), (-13.0, 4.0, 1.0), (-11.0, 4.0, 1.0), (-8.0, 4.0, 1.0), (-9.0, 3.0, 1.0), (-6.0, 3.0, 1.0), (-5.0, 4.0, 1.0), (-3.0, 3.0, 1.0), (-1.0, 3.0, 1.0), (-15.0, 2.0, 1.0), (-15.0, 1.0, 0.5), (0.0, 1.0, 0.5), (-15.0, 1.0, 1.0), (0.0, 2.0, 1.0), (0.0, 3.0, 1.0), (0.0, 1.0, 1.0), (-7.5, 0.0, 0.0), (-7.5, 1.0, 0.5), (0.0, 0.0, 0.5), (-15.0, 0.0, 0.5), (-7.5, 0.0, 0.5), (-7.5, 1.0, 1.0)], [(62, 56), (53, 62), (58, 62)], [(4, 0, 14, 23, 26, 24, 57, 25, 13, 7, 22, 11, 21, 3, 12, 20, 5, 19, 1, 10, 17, 6, 18, 8, 2, 16, 9, 15), (31, 42, 36, 43, 29, 35, 45, 33, 44, 37, 28, 46, 32, 47, 39, 30, 48, 38, 49, 34, 40, 55, 54, 56, 52, 58, 51, 53, 50, 41, 27), (26, 23, 50, 53, 51), (61, 60, 51, 58), (23, 14, 41, 50), (1, 19, 46, 28), (2, 8, 35, 29), (3, 21, 48, 30), (4, 15, 42, 31), (5, 20, 47, 32), (0, 4, 31, 27), (6, 17, 44, 33), (7, 13, 40, 34), (8, 18, 45, 35), (9, 16, 43, 36), (10, 1, 28, 37), (11, 22, 49, 38), (12, 3, 30, 39), (14, 0, 27, 41), (15, 9, 36, 42), (16, 2, 29, 43), (17, 10, 37, 44), (18, 6, 33, 45), (19, 5, 32, 46), (20, 12, 39, 47), (21, 11, 38, 48), (22, 7, 34, 49), (59, 61, 58, 52), (25, 57, 61, 59), (57, 24, 60, 61), (24, 26, 51, 60)])
me_plane_025.update()
me_plane_026 = bpy.data.meshes.new('Plane.026')
me_plane_026.from_pydata([(-14.0, 3.0, 0.0), (-7.0, 3.0, 0.0), (-11.0, 3.0, 0.0), (-3.0, 4.0, 0.0), (-14.0, 4.0, 0.0), (-5.0, 3.0, 0.0), (-9.0, 4.0, 0.0), (-1.0, 4.0, 0.0), (-10.0, 3.0, 0.0), (-12.0, 4.0, 0.0), (-7.0, 4.0, 0.0), (-2.0, 3.0, 0.0), (-4.0, 4.0, 0.0), (0.0, 4.0, 0.0), (-14.0, 2.0, 0.0), (-13.0, 4.0, 0.0), (-11.0, 4.0, 0.0), (-8.0, 4.0, 0.0), (-9.0, 3.0, 0.0), (-6.0, 3.0, 0.0), (-5.0, 4.0, 0.0), (-3.0, 3.0, 0.0), (-1.0, 3.0, 0.0), (-15.0, 2.0, 0.0), (-15.0, 0.0, 0.0), (0.0, 0.0, 0.0), (-15.0, 1.0, 0.0), (-14.0, 3.0, 1.0), (-7.0, 3.0, 1.0), (-11.0, 3.0, 1.0), (-3.0, 4.0, 1.0), (-14.0, 4.0, 1.0), (-5.0, 3.0, 1.0), (-9.0, 4.0, 1.0), (-1.0, 4.0, 1.0), (-10.0, 3.0, 1.0), (-12.0, 4.0, 1.0), (-7.0, 4.0, 1.0), (-2.0, 3.0, 1.0), (-4.0, 4.0, 1.0), (0.0, 4.0, 1.0), (-14.0, 2.0, 1.0), (-13.0, 4.0, 1.0), (-11.0, 4.0, 1.0), (-8.0, 4.0, 1.0), (-9.0, 3.0, 1.0), (-6.0, 3.0, 1.0), (-5.0, 4.0, 1.0), (-3.0, 3.0, 1.0), (-1.0, 3.0, 1.0), (-15.0, 2.0, 1.0), (-15.0, 1.0, 0.5), (0.0, 1.0, 0.5), (-15.0, 1.0, 1.0), (0.0, 2.0, 1.0), (0.0, 3.0, 1.0), (0.0, 1.0, 1.0), (-7.5, 0.0, 0.0), (-7.5, 1.0, 0.5), (0.0, 0.0, 0.5), (-15.0, 0.0, 0.5), (-7.5, 0.0, 0.5), (-7.5, 1.0, 1.0)], [(62, 56), (53, 62), (58, 62)], [(4, 0, 14, 23, 26, 24, 57, 25, 13, 7, 22, 11, 21, 3, 12, 20, 5, 19, 1, 10, 17, 6, 18, 8, 2, 16, 9, 15), (31, 42, 36, 43, 29, 35, 45, 33, 44, 37, 28, 46, 32, 47, 39, 30, 48, 38, 49, 34, 40, 55, 54, 56, 52, 58, 51, 53, 50, 41, 27), (26, 23, 50, 53, 51), (61, 60, 51, 58), (23, 14, 41, 50), (1, 19, 46, 28), (2, 8, 35, 29), (3, 21, 48, 30), (4, 15, 42, 31), (5, 20, 47, 32), (0, 4, 31, 27), (6, 17, 44, 33), (7, 13, 40, 34), (8, 18, 45, 35), (9, 16, 43, 36), (10, 1, 28, 37), (11, 22, 49, 38), (12, 3, 30, 39), (14, 0, 27, 41), (15, 9, 36, 42), (16, 2, 29, 43), (17, 10, 37, 44), (18, 6, 33, 45), (19, 5, 32, 46), (20, 12, 39, 47), (21, 11, 38, 48), (22, 7, 34, 49), (59, 61, 58, 52), (25, 57, 61, 59), (57, 24, 60, 61), (24, 26, 51, 60)])
me_plane_026.update()
me_plane_027 = bpy.data.meshes.new('Plane.027')
me_plane_027.from_pydata([(-14.0, 1.0, 0.0), (-7.0, 2.0, 0.0), (-11.0, 2.0, 0.0), (-3.0, 1.0, 0.0), (-13.0, 1.0, 0.0), (-5.0, 2.0, 0.0), (-9.0, 1.0, 0.0), (-1.0, 1.0, 0.0), (-10.0, 2.0, 0.0), (-12.0, 1.0, 0.0), (-7.0, 1.0, 0.0), (-2.0, 2.0, 0.0), (-4.0, 1.0, 0.0), (0.0, 1.0, 0.0), (-14.0, 0.0, 0.0), (-11.0, 1.0, 0.0), (-8.0, 1.0, 0.0), (-9.0, 2.0, 0.0), (-6.0, 2.0, 0.0), (-5.0, 1.0, 0.0), (-3.0, 2.0, 0.0), (-1.0, 2.0, 0.0), (-15.0, 0.0, 0.0), (-15.0, -2.0, 0.0), (0.0, -2.0, 0.0), (14.0, 1.0, 0.0), (7.0, 2.0, 0.0), (11.0, 2.0, 0.0), (3.0, 1.0, 0.0), (13.0, 1.0, 0.0), (5.0, 2.0, 0.0), (9.0, 1.0, 0.0), (1.0, 1.0, 0.0), (10.0, 2.0, 0.0), (12.0, 1.0, 0.0), (7.0, 1.0, 0.0), (2.0, 2.0, 0.0), (4.0, 1.0, 0.0), (14.0, 0.0, 0.0), (11.0, 1.0, 0.0), (8.0, 1.0, 0.0), (9.0, 2.0, 0.0), (6.0, 2.0, 0.0), (5.0, 1.0, 0.0), (3.0, 2.0, 0.0), (1.0, 2.0, 0.0), (15.0, 0.0, 0.0), (15.0, -2.0, 0.0), (15.0, -1.0, 0.0), (-15.0, -1.0, 0.0), (-14.0, 1.0, 1.0), (-7.0, 2.0, 1.0), (-11.0, 2.0, 1.0), (-3.0, 1.0, 1.0), (-13.0, 1.0, 1.0), (-5.0, 2.0, 1.0), (-9.0, 1.0, 1.0), (-1.0, 1.0, 1.0), (-10.0, 2.0, 1.0), (-12.0, 1.0, 1.0), (-7.0, 1.0, 1.0), (-2.0, 2.0, 1.0), (-4.0, 1.0, 1.0), (0.0, 1.0, 1.0), (-14.0, 0.0, 1.0), (-11.0, 1.0, 1.0), (-8.0, 1.0, 1.0), (-9.0, 2.0, 1.0), (-6.0, 2.0, 1.0), (-5.0, 1.0, 1.0), (-3.0, 2.0, 1.0), (-1.0, 2.0, 1.0), (-15.0, 0.0, 1.0), (-15.0, -1.0, 0.5), (0.0, -1.0, 0.5), (14.0, 1.0, 1.0), (7.0, 2.0, 1.0), (11.0, 2.0, 1.0), (3.0, 1.0, 1.0), (13.0, 1.0, 1.0), (5.0, 2.0, 1.0), (9.0, 1.0, 1.0), (1.0, 1.0, 1.0), (10.0, 2.0, 1.0), (12.0, 1.0, 1.0), (7.0, 1.0, 1.0), (2.0, 2.0, 1.0), (4.0, 1.0, 1.0), (14.0, 0.0, 1.0), (11.0, 1.0, 1.0), (8.0, 1.0, 1.0), (9.0, 2.0, 1.0), (6.0, 2.0, 1.0), (5.0, 1.0, 1.0), (3.0, 2.0, 1.0), (1.0, 2.0, 1.0), (15.0, 0.0, 1.0), (15.0, -1.0, 0.5), (15.0, -1.0, 1.0), (-15.0, -1.0, 1.0), (0.0, -1.0, 1.0), (0.0, -1.0, 0.0), (-15.0, -2.0, 0.5), (0.0, -2.0, 0.5), (15.0, -2.0, 0.5)], [(74, 101)], [(47, 48, 46, 38, 25, 29, 34, 39, 27, 33, 41, 31, 40, 35, 26, 42, 30, 43, 37, 28, 44, 36, 45, 32, 13, 101, 24), (4, 0, 14, 22, 49, 23, 24, 101, 13, 7, 21, 11, 20, 3, 12, 19, 5, 18, 1, 10, 16, 6, 17, 8, 2, 15, 9), (97, 74, 100, 63, 82, 95, 86, 94, 78, 87, 93, 80, 92, 76, 85, 90, 81, 91, 83, 77, 89, 84, 79, 75, 88, 96, 98), (54, 59, 65, 52, 58, 67, 56, 66, 60, 51, 68, 55, 69, 62, 53, 70, 61, 71, 57, 63, 100, 74, 73, 99, 72, 64, 50), (20, 11, 61, 70), (38, 46, 96, 88), (7, 13, 63, 57), (45, 36, 86, 95), (21, 7, 57, 71), (49, 22, 72, 99, 73), (8, 17, 67, 58), (28, 37, 87, 78), (46, 48, 97, 98, 96), (9, 15, 65, 59), (25, 38, 88, 75), (22, 14, 64, 72), (10, 1, 51, 60), (29, 25, 75, 79), (24, 23, 102, 73, 74, 103), (0, 4, 54, 50), (11, 21, 71, 61), (27, 39, 89, 77), (42, 26, 76, 92), (4, 9, 59, 54), (12, 3, 53, 62), (35, 40, 90, 85), (33, 27, 77, 83), (14, 0, 50, 64), (31, 41, 91, 81), (44, 28, 78, 94), (34, 29, 79, 84), (30, 42, 92, 80), (43, 30, 80, 93), (15, 2, 52, 65), (37, 43, 93, 87), (1, 18, 68, 51), (40, 31, 81, 90), (16, 10, 60, 66), (36, 44, 94, 86), (2, 8, 58, 52), (13, 32, 82, 63), (17, 6, 56, 67), (32, 45, 95, 82), (3, 20, 70, 53), (41, 33, 83, 91), (18, 5, 55, 68), (48, 47, 104, 97), (5, 19, 69, 55), (39, 34, 84, 89), (19, 12, 62, 69), (47, 24, 103, 74, 97, 104), (6, 16, 66, 56), (26, 35, 85, 76), (23, 49, 73, 102)])
me_plane_027.update()
me_plane_028 = bpy.data.meshes.new('Plane.028')
me_plane_028.from_pydata([(-14.0, 1.0, 0.0), (-7.0, 2.0, 0.0), (-11.0, 2.0, 0.0), (-3.0, 1.0, 0.0), (-13.0, 1.0, 0.0), (-5.0, 2.0, 0.0), (-9.0, 1.0, 0.0), (-1.0, 1.0, 0.0), (-10.0, 2.0, 0.0), (-12.0, 1.0, 0.0), (-7.0, 1.0, 0.0), (-2.0, 2.0, 0.0), (-4.0, 1.0, 0.0), (0.0, 1.0, 0.0), (-14.0, 0.0, 0.0), (-11.0, 1.0, 0.0), (-8.0, 1.0, 0.0), (-9.0, 2.0, 0.0), (-6.0, 2.0, 0.0), (-5.0, 1.0, 0.0), (-3.0, 2.0, 0.0), (-1.0, 2.0, 0.0), (-15.0, 0.0, 0.0), (-15.0, -2.0, 0.0), (0.0, -2.0, 0.0), (14.0, 1.0, 0.0), (7.0, 2.0, 0.0), (11.0, 2.0, 0.0), (3.0, 1.0, 0.0), (13.0, 1.0, 0.0), (5.0, 2.0, 0.0), (9.0, 1.0, 0.0), (1.0, 1.0, 0.0), (10.0, 2.0, 0.0), (12.0, 1.0, 0.0), (7.0, 1.0, 0.0), (2.0, 2.0, 0.0), (4.0, 1.0, 0.0), (14.0, 0.0, 0.0), (11.0, 1.0, 0.0), (8.0, 1.0, 0.0), (9.0, 2.0, 0.0), (6.0, 2.0, 0.0), (5.0, 1.0, 0.0), (3.0, 2.0, 0.0), (1.0, 2.0, 0.0), (15.0, 0.0, 0.0), (15.0, -2.0, 0.0), (15.0, -1.0, 0.0), (-15.0, -1.0, 0.0), (-14.0, 1.0, 1.0), (-7.0, 2.0, 1.0), (-11.0, 2.0, 1.0), (-3.0, 1.0, 1.0), (-13.0, 1.0, 1.0), (-5.0, 2.0, 1.0), (-9.0, 1.0, 1.0), (-1.0, 1.0, 1.0), (-10.0, 2.0, 1.0), (-12.0, 1.0, 1.0), (-7.0, 1.0, 1.0), (-2.0, 2.0, 1.0), (-4.0, 1.0, 1.0), (0.0, 1.0, 1.0), (-14.0, 0.0, 1.0), (-11.0, 1.0, 1.0), (-8.0, 1.0, 1.0), (-9.0, 2.0, 1.0), (-6.0, 2.0, 1.0), (-5.0, 1.0, 1.0), (-3.0, 2.0, 1.0), (-1.0, 2.0, 1.0), (-15.0, 0.0, 1.0), (-15.0, -1.0, 0.5), (0.0, -1.0, 0.5), (14.0, 1.0, 1.0), (7.0, 2.0, 1.0), (11.0, 2.0, 1.0), (3.0, 1.0, 1.0), (13.0, 1.0, 1.0), (5.0, 2.0, 1.0), (9.0, 1.0, 1.0), (1.0, 1.0, 1.0), (10.0, 2.0, 1.0), (12.0, 1.0, 1.0), (7.0, 1.0, 1.0), (2.0, 2.0, 1.0), (4.0, 1.0, 1.0), (14.0, 0.0, 1.0), (11.0, 1.0, 1.0), (8.0, 1.0, 1.0), (9.0, 2.0, 1.0), (6.0, 2.0, 1.0), (5.0, 1.0, 1.0), (3.0, 2.0, 1.0), (1.0, 2.0, 1.0), (15.0, 0.0, 1.0), (15.0, -1.0, 0.5), (15.0, -1.0, 1.0), (-15.0, -1.0, 1.0), (0.0, -1.0, 1.0), (0.0, -1.0, 0.0), (-15.0, -2.0, 0.5), (0.0, -2.0, 0.5), (15.0, -2.0, 0.5)], [(74, 101)], [(47, 48, 46, 38, 25, 29, 34, 39, 27, 33, 41, 31, 40, 35, 26, 42, 30, 43, 37, 28, 44, 36, 45, 32, 13, 101, 24), (4, 0, 14, 22, 49, 23, 24, 101, 13, 7, 21, 11, 20, 3, 12, 19, 5, 18, 1, 10, 16, 6, 17, 8, 2, 15, 9), (97, 74, 100, 63, 82, 95, 86, 94, 78, 87, 93, 80, 92, 76, 85, 90, 81, 91, 83, 77, 89, 84, 79, 75, 88, 96, 98), (54, 59, 65, 52, 58, 67, 56, 66, 60, 51, 68, 55, 69, 62, 53, 70, 61, 71, 57, 63, 100, 74, 73, 99, 72, 64, 50), (20, 11, 61, 70), (38, 46, 96, 88), (7, 13, 63, 57), (45, 36, 86, 95), (21, 7, 57, 71), (49, 22, 72, 99, 73), (8, 17, 67, 58), (28, 37, 87, 78), (46, 48, 97, 98, 96), (9, 15, 65, 59), (25, 38, 88, 75), (22, 14, 64, 72), (10, 1, 51, 60), (29, 25, 75, 79), (24, 23, 102, 73, 74, 103), (0, 4, 54, 50), (11, 21, 71, 61), (27, 39, 89, 77), (42, 26, 76, 92), (4, 9, 59, 54), (12, 3, 53, 62), (35, 40, 90, 85), (33, 27, 77, 83), (14, 0, 50, 64), (31, 41, 91, 81), (44, 28, 78, 94), (34, 29, 79, 84), (30, 42, 92, 80), (43, 30, 80, 93), (15, 2, 52, 65), (37, 43, 93, 87), (1, 18, 68, 51), (40, 31, 81, 90), (16, 10, 60, 66), (36, 44, 94, 86), (2, 8, 58, 52), (13, 32, 82, 63), (17, 6, 56, 67), (32, 45, 95, 82), (3, 20, 70, 53), (41, 33, 83, 91), (18, 5, 55, 68), (48, 47, 104, 97), (5, 19, 69, 55), (39, 34, 84, 89), (19, 12, 62, 69), (47, 24, 103, 74, 97, 104), (6, 16, 66, 56), (26, 35, 85, 76), (23, 49, 73, 102)])
me_plane_028.update()
me_plane_029 = bpy.data.meshes.new('Plane.029')
me_plane_029.from_pydata([(-14.0, 3.0, 0.0), (-7.0, 3.0, 0.0), (-11.0, 3.0, 0.0), (-3.0, 4.0, 0.0), (-14.0, 4.0, 0.0), (-5.0, 3.0, 0.0), (-9.0, 4.0, 0.0), (-1.0, 4.0, 0.0), (-10.0, 3.0, 0.0), (-12.0, 4.0, 0.0), (-7.0, 4.0, 0.0), (-2.0, 3.0, 0.0), (-4.0, 4.0, 0.0), (0.0, 4.0, 0.0), (-14.0, 2.0, 0.0), (-13.0, 4.0, 0.0), (-11.0, 4.0, 0.0), (-8.0, 4.0, 0.0), (-9.0, 3.0, 0.0), (-6.0, 3.0, 0.0), (-5.0, 4.0, 0.0), (-3.0, 3.0, 0.0), (-1.0, 3.0, 0.0), (-15.0, 2.0, 0.0), (-15.0, 0.0, 0.0), (0.0, 0.0, 0.0), (-15.0, 1.0, 0.0), (-14.0, 3.0, 1.0), (-7.0, 3.0, 1.0), (-11.0, 3.0, 1.0), (-3.0, 4.0, 1.0), (-14.0, 4.0, 1.0), (-5.0, 3.0, 1.0), (-9.0, 4.0, 1.0), (-1.0, 4.0, 1.0), (-10.0, 3.0, 1.0), (-12.0, 4.0, 1.0), (-7.0, 4.0, 1.0), (-2.0, 3.0, 1.0), (-4.0, 4.0, 1.0), (0.0, 4.0, 1.0), (-14.0, 2.0, 1.0), (-13.0, 4.0, 1.0), (-11.0, 4.0, 1.0), (-8.0, 4.0, 1.0), (-9.0, 3.0, 1.0), (-6.0, 3.0, 1.0), (-5.0, 4.0, 1.0), (-3.0, 3.0, 1.0), (-1.0, 3.0, 1.0), (-15.0, 2.0, 1.0), (-15.0, 1.0, 0.5), (0.0, 1.0, 0.5), (-15.0, 1.0, 1.0), (0.0, 2.0, 1.0), (0.0, 3.0, 1.0), (0.0, 1.0, 1.0), (-7.5, 0.0, 0.0), (-7.5, 1.0, 0.5), (0.0, 0.0, 0.5), (-15.0, 0.0, 0.5), (-7.5, 0.0, 0.5), (-7.5, 1.0, 1.0)], [(62, 56), (53, 62), (58, 62)], [(4, 0, 14, 23, 26, 24, 57, 25, 13, 7, 22, 11, 21, 3, 12, 20, 5, 19, 1, 10, 17, 6, 18, 8, 2, 16, 9, 15), (31, 42, 36, 43, 29, 35, 45, 33, 44, 37, 28, 46, 32, 47, 39, 30, 48, 38, 49, 34, 40, 55, 54, 56, 52, 58, 51, 53, 50, 41, 27), (26, 23, 50, 53, 51), (61, 60, 51, 58), (23, 14, 41, 50), (1, 19, 46, 28), (2, 8, 35, 29), (3, 21, 48, 30), (4, 15, 42, 31), (5, 20, 47, 32), (0, 4, 31, 27), (6, 17, 44, 33), (7, 13, 40, 34), (8, 18, 45, 35), (9, 16, 43, 36), (10, 1, 28, 37), (11, 22, 49, 38), (12, 3, 30, 39), (14, 0, 27, 41), (15, 9, 36, 42), (16, 2, 29, 43), (17, 10, 37, 44), (18, 6, 33, 45), (19, 5, 32, 46), (20, 12, 39, 47), (21, 11, 38, 48), (22, 7, 34, 49), (59, 61, 58, 52), (25, 57, 61, 59), (57, 24, 60, 61), (24, 26, 51, 60)])
me_plane_029.update()

# ---- objects
ob_base_chao = bpy.data.objects.new('base-chao', me_plane)
ob_base_l1 = bpy.data.objects.new('base-L1', me_plane_003)
ob_base_l2 = bpy.data.objects.new('base-L2', me_plane_007)
ob_base_l3 = bpy.data.objects.new('base-L3', me_plane_008)
ob_base_l4 = bpy.data.objects.new('base-L4', me_plane_009)
ob_base_top = bpy.data.objects.new('base-top', me_plane_010)
ob_base_top_001 = bpy.data.objects.new('base-top.001', me_plane_011)
ob_base_chao_001 = bpy.data.objects.new('base-chao.001', me_plane_012)
ob_lateral1 = bpy.data.objects.new('lateral1', me_plane_001)
ob_lateral1_001 = bpy.data.objects.new('lateral1.001', me_plane_002)
ob_base_l4_001 = bpy.data.objects.new('base-L4.001', me_plane_016)
ob_base_l3_001 = bpy.data.objects.new('base-L3.001', me_plane_017)
ob_base_l2_001 = bpy.data.objects.new('base-L2.001', me_plane_018)
ob_base_l1_001 = bpy.data.objects.new('base-L1.001', me_plane_019)
ob_base_chao_002 = bpy.data.objects.new('base-chao.002', me_plane_020)
ob_base_chao_003 = bpy.data.objects.new('base-chao.003', me_plane_021)
ob_base_chao_004 = bpy.data.objects.new('base-chao.004', me_plane_022)
ob_base_chao_005 = bpy.data.objects.new('base-chao.005', me_plane_023)
ob_lateral1_002 = bpy.data.objects.new('lateral1.002', me_plane_024)
ob_lateral1_003 = bpy.data.objects.new('lateral1.003', me_plane_025)
ob_lateral1_004 = bpy.data.objects.new('lateral1.004', me_plane_026)
ob_lateral1_005 = bpy.data.objects.new('lateral1.005', me_plane_027)
ob_lateral1_006 = bpy.data.objects.new('lateral1.006', me_plane_028)
ob_lateral1_007 = bpy.data.objects.new('lateral1.007', me_plane_029)

# ---- transforms, parenting, visibility, modifiers, constraints
ob_base_chao.location = (-46.0, 0.0, 0.0)
_m = ob_base_chao.modifiers.new('Mirror', 'MIRROR')
_m.use_axis = (False, True, False)
ob_base_l1.location = (-45.0, 20.0, 0.0)
_m = ob_base_l1.modifiers.new('Mirror', 'MIRROR')
_m.use_axis = (False, True, False)
ob_base_l2.location = (-66.0, 0.0, 0.0)
ob_base_l2.rotation_euler = (0.0, 0.0, 1.571)
_m = ob_base_l2.modifiers.new('Mirror', 'MIRROR')
_m.use_axis = (False, True, False)
ob_base_l3.location = (-24.0, 0.0, 0.0)
ob_base_l3.rotation_euler = (0.0, 0.0, 4.712)
_m = ob_base_l3.modifiers.new('Mirror', 'MIRROR')
_m.use_axis = (False, True, False)
ob_base_l4.location = (-45.0, -20.0, 0.0)
ob_base_l4.rotation_euler = (0.0, 0.0, -3.142)
_m = ob_base_l4.modifiers.new('Mirror', 'MIRROR')
_m.use_axis = (False, True, False)
ob_base_top.location = (-46.0, -40.0, 0.0)
_m = ob_base_top.modifiers.new('Mirror', 'MIRROR')
_m.use_axis = (False, True, False)
ob_base_top_001.location = (-44.0, -40.0, 0.0)
ob_base_top_001.scale = (-1.0, 1.0, 1.0)
_m = ob_base_top_001.modifiers.new('Mirror', 'MIRROR')
_m.use_axis = (False, True, False)
ob_base_chao_001.location = (-44.0, 0.0, 0.0)
ob_base_chao_001.scale = (-1.0, 1.0, 1.0)
_m = ob_base_chao_001.modifiers.new('Mirror', 'MIRROR')
_m.use_axis = (False, True, False)
ob_lateral1.location = (-11.0, 20.0, 0.0)
_m = ob_lateral1.modifiers.new('Mirror', 'MIRROR')
ob_lateral1_001.location = (-11.0, 32.0, 0.0)
ob_lateral1_001.scale = (1.0, -1.0, 1.0)
_m = ob_lateral1_001.modifiers.new('Mirror', 'MIRROR')
_m.use_axis = (False, False, False)
ob_base_l4_001.location = (-45.0, 40.0, 0.0)
ob_base_l4_001.rotation_euler = (0.0, 0.0, -3.142)
_m = ob_base_l4_001.modifiers.new('Mirror', 'MIRROR')
_m.use_axis = (False, True, False)
ob_base_l3_001.location = (-24.0, 60.0, 0.0)
ob_base_l3_001.rotation_euler = (0.0, 0.0, 4.712)
_m = ob_base_l3_001.modifiers.new('Mirror', 'MIRROR')
_m.use_axis = (False, True, False)
ob_base_l2_001.location = (-66.0, 60.0, 0.0)
ob_base_l2_001.rotation_euler = (0.0, 0.0, 1.571)
_m = ob_base_l2_001.modifiers.new('Mirror', 'MIRROR')
_m.use_axis = (False, True, False)
ob_base_l1_001.location = (-45.0, 80.0, 0.0)
_m = ob_base_l1_001.modifiers.new('Mirror', 'MIRROR')
_m.use_axis = (False, True, False)
ob_base_chao_002.location = (-44.0, 60.0, 0.0)
ob_base_chao_002.scale = (-1.0, 1.0, 1.0)
_m = ob_base_chao_002.modifiers.new('Mirror', 'MIRROR')
_m.use_axis = (False, True, False)
ob_base_chao_003.location = (-46.0, 60.0, 0.0)
_m = ob_base_chao_003.modifiers.new('Mirror', 'MIRROR')
_m.use_axis = (False, True, False)
ob_base_chao_004.location = (-46.0, 110.0, 0.0)
_m = ob_base_chao_004.modifiers.new('Mirror', 'MIRROR')
_m.use_axis = (False, True, False)
ob_base_chao_005.location = (-44.0, 110.0, 0.0)
ob_base_chao_005.scale = (-1.0, 1.0, 1.0)
_m = ob_base_chao_005.modifiers.new('Mirror', 'MIRROR')
_m.use_axis = (False, True, False)
ob_lateral1_002.location = (-79.0, 32.0, 0.0)
ob_lateral1_002.scale = (1.0, -1.0, 1.0)
_m = ob_lateral1_002.modifiers.new('Mirror', 'MIRROR')
_m.use_axis = (False, False, False)
ob_lateral1_003.location = (-79.0, 20.0, 0.0)
_m = ob_lateral1_003.modifiers.new('Mirror', 'MIRROR')
ob_lateral1_004.location = (-79.0, -32.0, 0.0)
_m = ob_lateral1_004.modifiers.new('Mirror', 'MIRROR')
ob_lateral1_005.location = (-79.0, -20.0, 0.0)
ob_lateral1_005.scale = (1.0, -1.0, 1.0)
_m = ob_lateral1_005.modifiers.new('Mirror', 'MIRROR')
_m.use_axis = (False, False, False)
ob_lateral1_006.location = (-11.0, -20.0, 0.0)
ob_lateral1_006.scale = (1.0, -1.0, 1.0)
_m = ob_lateral1_006.modifiers.new('Mirror', 'MIRROR')
_m.use_axis = (False, False, False)
ob_lateral1_007.location = (-11.0, -32.0, 0.0)
_m = ob_lateral1_007.modifiers.new('Mirror', 'MIRROR')

# ---- collection membership
col_base.objects.link(ob_base_chao)
col_base.objects.link(ob_base_l1)
col_base.objects.link(ob_base_l2)
col_base.objects.link(ob_base_l3)
col_base.objects.link(ob_base_l4)
col_base.objects.link(ob_base_top)
col_base.objects.link(ob_base_top_001)
col_base.objects.link(ob_base_chao_001)
col_lateral.objects.link(ob_lateral1)
col_lateral.objects.link(ob_lateral1_001)
col_lateral.objects.link(ob_base_l4_001)
col_lateral.objects.link(ob_base_l3_001)
col_lateral.objects.link(ob_base_l2_001)
col_lateral.objects.link(ob_base_l1_001)
col_lateral.objects.link(ob_base_chao_002)
col_lateral.objects.link(ob_base_chao_003)
col_lateral.objects.link(ob_base_chao_004)
col_lateral.objects.link(ob_base_chao_005)
col_lateral.objects.link(ob_lateral1_002)
col_lateral.objects.link(ob_lateral1_003)
col_lateral.objects.link(ob_lateral1_004)
col_lateral.objects.link(ob_lateral1_005)
col_lateral.objects.link(ob_lateral1_006)
col_lateral.objects.link(ob_lateral1_007)

# ---- scene / render settings (as saved in the file)
scene.frame_start = 1; scene.frame_end = 250; scene.frame_set(0)
scene.render.engine = 'BLENDER_EEVEE_NEXT'
scene.cycles.sampling_pattern = 'TABULATED_SOBOL'
bpy.context.view_layer.update()

# ---- added for rendering (the .blend has no active camera and no usable light): camera, sun
cam_auto = bpy.data.cameras.new('AutoCamera')
cam_auto.lens = 50.0
cam_auto.sensor_width = 36.0
cam_auto.clip_end = 3327.92
ob_auto_camera = bpy.data.objects.new('AutoCamera', cam_auto)
scene.collection.objects.link(ob_auto_camera)
ob_auto_camera.location = (144.626, -192.551, 152.201)
ob_auto_camera.rotation_euler = (1.09748, -7.21219e-08, 0.694738)
scene.camera = ob_auto_camera
light_auto_sun = bpy.data.lights.new('AutoSun', 'SUN')
light_auto_sun.energy = 3.0
light_auto_sun.angle = 0.0523599
ob_auto_sun = bpy.data.objects.new('AutoSun', light_auto_sun)
scene.collection.objects.link(ob_auto_sun)
ob_auto_sun.rotation_euler = (0.872665, 0.174533, 0.523599)
bpy.context.view_layer.update()
